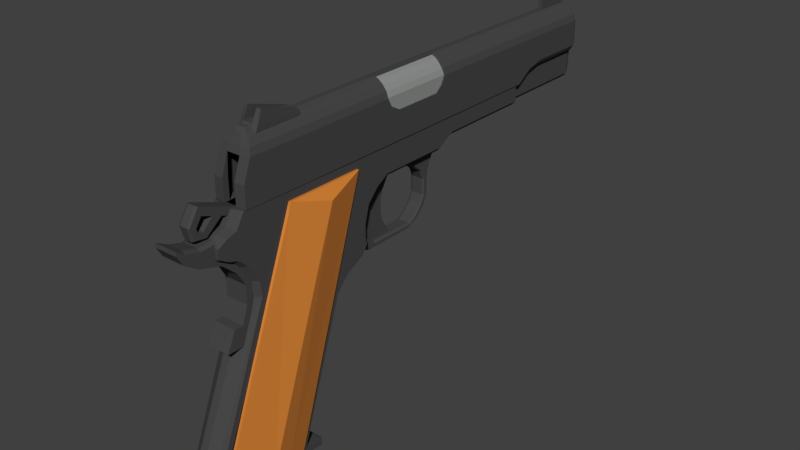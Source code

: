 # Source: 1911.blend  (saved by Blender 4.4.32; exported with 4.5.12 LTS)
import bpy
from mathutils import Matrix  # noqa: F401  (used for matrix-valued properties, if any)

bpy.ops.wm.read_factory_settings(use_empty=True)
scene = bpy.context.scene
scene.name = 'Scene'

# ---- collections
col_1 = bpy.data.collections.new('集合 1'); scene.collection.children.link(col_1)

# ---- materials (node trees are filled in below, after node groups)
mat_material = bpy.data.materials.new('Material')
mat_material.alpha_threshold = 0.0
mat_material.use_transparent_shadow = False
mat_material.diffuse_color = (0.06437, 0.06437, 0.06437, 1.0)
mat_material.roughness = 0.5
mat_material.specular_intensity = 0.6293
mat_material.metallic = 0.8017
mat_material.line_color = (0.0, 0.0, 0.0, 1.0)
mat_002 = bpy.data.materials.new('材质.002')
mat_material_001 = bpy.data.materials.new('Material.001')
mat_material_001.alpha_threshold = 0.0
mat_material_001.use_transparent_shadow = False
mat_material_001.diffuse_color = (0.06437, 0.06437, 0.06437, 1.0)
mat_material_001.roughness = 0.5
mat_material_001.specular_intensity = 0.6293
mat_material_001.metallic = 0.8017
mat_material_001.line_color = (0.0, 0.0, 0.0, 1.0)
mat_material_002 = bpy.data.materials.new('Material.002')
mat_material_002.alpha_threshold = 0.0
mat_material_002.use_transparent_shadow = False
mat_material_002.diffuse_color = (0.06437, 0.06437, 0.06437, 1.0)
mat_material_002.roughness = 0.5
mat_material_002.specular_intensity = 0.6293
mat_material_002.metallic = 0.8017
mat_material_002.line_color = (0.0, 0.0, 0.0, 1.0)
mat_003 = bpy.data.materials.new('材质.003')
mat_material_003 = bpy.data.materials.new('Material.003')
mat_material_003.alpha_threshold = 0.0
mat_material_003.use_transparent_shadow = False
mat_material_003.diffuse_color = (0.06437, 0.06437, 0.06437, 1.0)
mat_material_003.roughness = 0.5
mat_material_003.specular_intensity = 0.6293
mat_material_003.metallic = 0.8017
mat_material_003.line_color = (0.0, 0.0, 0.0, 1.0)
mat_004 = bpy.data.materials.new('材质.004')
mat_material_004 = bpy.data.materials.new('Material.004')
mat_material_004.alpha_threshold = 0.0
mat_material_004.use_transparent_shadow = False
mat_material_004.diffuse_color = (0.06437, 0.06437, 0.06437, 1.0)
mat_material_004.roughness = 0.5
mat_material_004.specular_intensity = 0.6293
mat_material_004.metallic = 0.8017
mat_material_004.line_color = (0.0, 0.0, 0.0, 1.0)
mat_005 = bpy.data.materials.new('材质.005')
mat_001 = bpy.data.materials.new('材质.001')
mat_x = bpy.data.materials.new('材质')

# ---- material node trees
mat_002.use_nodes = True; mat_002.node_tree.nodes.clear()
_N = mat_002.node_tree.nodes; _L = mat_002.node_tree.links
n0 = _N.new('ShaderNodeBsdfPrincipled'); n0.name = '原理化 BSDF'; n0.location = (10, 300)
n0.inputs[0].default_value = (0.801, 0.4511, 0.008313, 1.0)
n0.inputs[1].default_value = 1.0
n1 = _N.new('ShaderNodeOutputMaterial'); n1.name = '材质输出'; n1.location = (300, 300)
_L.new(n0.outputs[0], n1.inputs[0])
n1.is_active_output = True
mat_003.use_nodes = True; mat_003.node_tree.nodes.clear()
_N = mat_003.node_tree.nodes; _L = mat_003.node_tree.links
n0 = _N.new('ShaderNodeBsdfPrincipled'); n0.name = '原理化 BSDF'; n0.location = (10, 300)
n0.inputs[0].default_value = (0.801, 0.4511, 0.008313, 1.0)
n0.inputs[1].default_value = 1.0
n1 = _N.new('ShaderNodeOutputMaterial'); n1.name = '材质输出'; n1.location = (300, 300)
_L.new(n0.outputs[0], n1.inputs[0])
n1.is_active_output = True
mat_004.use_nodes = True; mat_004.node_tree.nodes.clear()
_N = mat_004.node_tree.nodes; _L = mat_004.node_tree.links
n0 = _N.new('ShaderNodeBsdfPrincipled'); n0.name = '原理化 BSDF'; n0.location = (10, 300)
n0.inputs[0].default_value = (0.801, 0.4511, 0.008313, 1.0)
n0.inputs[1].default_value = 1.0
n1 = _N.new('ShaderNodeOutputMaterial'); n1.name = '材质输出'; n1.location = (300, 300)
_L.new(n0.outputs[0], n1.inputs[0])
n1.is_active_output = True
mat_005.use_nodes = True; mat_005.node_tree.nodes.clear()
_N = mat_005.node_tree.nodes; _L = mat_005.node_tree.links
n0 = _N.new('ShaderNodeBsdfPrincipled'); n0.name = '原理化 BSDF'; n0.location = (10, 300)
n0.inputs[0].default_value = (0.801, 0.4511, 0.008313, 1.0)
n0.inputs[1].default_value = 1.0
n1 = _N.new('ShaderNodeOutputMaterial'); n1.name = '材质输出'; n1.location = (300, 300)
_L.new(n0.outputs[0], n1.inputs[0])
n1.is_active_output = True
mat_001.use_nodes = True; mat_001.node_tree.nodes.clear()
_N = mat_001.node_tree.nodes; _L = mat_001.node_tree.links
n0 = _N.new('ShaderNodeBsdfPrincipled'); n0.name = '原理化 BSDF'; n0.location = (10, 300)
n0.inputs[0].default_value = (0.6587, 0.6915, 0.6668, 1.0)
n0.inputs[1].default_value = 0.6923
n1 = _N.new('ShaderNodeOutputMaterial'); n1.name = '材质输出'; n1.location = (300, 300)
_L.new(n0.outputs[0], n1.inputs[0])
n1.is_active_output = True
mat_x.use_nodes = True; mat_x.node_tree.nodes.clear()
_N = mat_x.node_tree.nodes; _L = mat_x.node_tree.links
n0 = _N.new('ShaderNodeBsdfPrincipled'); n0.name = '原理化 BSDF'; n0.location = (10, 300)
n0.inputs[0].default_value = (0.8009, 0.2655, 0.03664, 1.0)
n0.inputs[1].default_value = 0.2198
n0.inputs[2].default_value = 0.5989
n1 = _N.new('ShaderNodeOutputMaterial'); n1.name = '材质输出'; n1.location = (300, 300)
_L.new(n0.outputs[0], n1.inputs[0])
n1.is_active_output = True

# ---- world
world_world = bpy.data.worlds.new('World'); scene.world = world_world
world_world.color = (0.05088, 0.05088, 0.05088)
world_world.use_sun_shadow = False
world_world.sun_shadow_jitter_overblur = 0.0
world_world.cycles.sampling_method = 'MANUAL'

# ---- meshes
me_cube_009 = bpy.data.meshes.new('Cube.009')
me_cube_009.from_pydata([(-0.27, -4.3, -2.755), (-0.27, -4.3, -2.655), (-0.27, -2.307, -3.04), (-0.27, -2.293, -2.941), (0.27, -4.3, -2.755), (0.27, -4.3, -2.655), (0.27, -2.307, -3.04), (0.27, -2.293, -2.941), (-0.2038, -2.247, -2.955), (-0.2038, -2.261, -3.054), (0.2038, -2.261, -3.054), (0.2038, -2.247, -2.955), (-0.2, -4.256, -2.694), (-0.2, -4.117, -2.294), (-0.2, -2.808, -2.894), (-0.2, -2.669, -2.494), (0.2, -4.256, -2.694), (0.2, -4.117, -2.294), (0.2, -2.808, -2.894), (0.2, -2.669, -2.494), (-0.2, -2.878, 1.041), (-0.2, -1.43, 1.042), (0.2, -2.878, 1.041), (0.2, -1.43, 1.042), (-0.1648, -2.838, 1.041), (-0.1648, -1.47, 1.042), (0.1648, -1.47, 1.042), (0.1648, -2.838, 1.041), (-0.1648, -3.006, 0.5801), (-0.1648, -1.638, 0.5805), (0.1648, -1.638, 0.5805), (0.1648, -3.006, 0.5801), (-0.2, -3.214, -2.838), (0.2, -3.214, -2.838), (-0.2, -1.836, 1.042), (0.2, -1.836, 1.042), (-0.1648, -1.854, 1.042), (0.1648, -1.854, 1.042), (-0.1648, -2.022, 0.5804), (0.1648, -2.022, 0.5804), (0.1298, -1.836, 1.142), (0.1298, -2.878, 1.141), (0.1069, -1.854, 1.132), (0.1069, -2.838, 1.131), (-0.1069, -2.838, 1.131), (-0.1298, -2.878, 1.141), (-0.1298, -1.836, 1.142), (-0.1069, -1.854, 1.132), (0.05182, -1.836, 1.193), (0.05215, -2.878, 1.193), (0.05182, -1.854, 1.173), (0.05215, -2.838, 1.173), (-0.05215, -2.838, 1.173), (-0.05215, -2.878, 1.193), (-0.05182, -1.836, 1.193), (-0.05182, -1.854, 1.173), (-5.898e-09, -2.79, 1.162), (-5.898e-09, -2.83, 1.162), (0.03882, -2.79, 1.156), (0.03882, -2.83, 1.156), (0.075, -2.79, 1.141), (0.075, -2.83, 1.141), (0.1061, -2.79, 1.118), (0.1061, -2.83, 1.118), (0.1299, -2.79, 1.087), (0.1299, -2.83, 1.087), (0.1449, -2.79, 1.05), (0.1449, -2.83, 1.05), (0.15, -2.79, 1.012), (0.15, -2.83, 1.012), (0.1449, -2.79, 0.9727), (0.1449, -2.83, 0.9727), (0.1299, -2.79, 0.9365), (0.1299, -2.83, 0.9365), (0.1061, -2.79, 0.9054), (0.1061, -2.83, 0.9054), (0.075, -2.79, 0.8816), (0.075, -2.83, 0.8816), (0.03882, -2.79, 0.8666), (0.03882, -2.83, 0.8666), (5.251e-08, -2.79, 0.8615), (5.251e-08, -2.83, 0.8615), (-0.03882, -2.79, 0.8666), (-0.03882, -2.83, 0.8666), (-0.075, -2.79, 0.8816), (-0.075, -2.83, 0.8816), (-0.1061, -2.79, 0.9054), (-0.1061, -2.83, 0.9054), (-0.1299, -2.79, 0.9365), (-0.1299, -2.83, 0.9365), (-0.1449, -2.79, 0.9727), (-0.1449, -2.83, 0.9727), (-0.15, -2.79, 1.012), (-0.15, -2.83, 1.012), (-0.1449, -2.79, 1.05), (-0.1449, -2.83, 1.05), (-0.1299, -2.79, 1.087), (-0.1299, -2.83, 1.087), (-0.1061, -2.79, 1.118), (-0.1061, -2.83, 1.118), (-0.075, -2.79, 1.141), (-0.075, -2.83, 1.141), (-0.03882, -2.79, 1.156), (-0.03882, -2.83, 1.156), (-6.544e-09, -2.79, 1.143), (0.03393, -2.79, 1.138), (0.06555, -2.79, 1.125), (0.0927, -2.79, 1.104), (0.1135, -2.79, 1.077), (0.1266, -2.79, 1.045), (0.1311, -2.79, 1.012), (0.1266, -2.79, 0.9776), (0.1135, -2.79, 0.946), (0.0927, -2.79, 0.9188), (0.06555, -2.79, 0.898), (0.03393, -2.79, 0.8849), (4.451e-08, -2.79, 0.8804), (-0.03393, -2.79, 0.8849), (-0.06555, -2.79, 0.898), (-0.0927, -2.79, 0.9188), (-0.1135, -2.79, 0.946), (-0.1266, -2.79, 0.9776), (-0.1311, -2.79, 1.012), (-0.1266, -2.79, 1.045), (-0.1135, -2.79, 1.077), (-0.0927, -2.79, 1.104), (-0.06555, -2.79, 1.125), (-0.03393, -2.79, 1.138), (-6.544e-09, -2.76, 1.143), (0.03393, -2.76, 1.138), (0.06555, -2.76, 1.125), (0.0927, -2.76, 1.104), (0.1135, -2.76, 1.077), (0.1266, -2.76, 1.045), (0.1311, -2.76, 1.012), (0.1266, -2.76, 0.9776), (0.1135, -2.76, 0.946), (0.0927, -2.76, 0.9188), (0.06555, -2.76, 0.898), (0.03393, -2.76, 0.8849), (4.451e-08, -2.76, 0.8804), (-0.03393, -2.76, 0.8849), (-0.06555, -2.76, 0.898), (-0.0927, -2.76, 0.9188), (-0.1135, -2.76, 0.946), (-0.1266, -2.76, 0.9776), (-0.1311, -2.76, 1.012), (-0.1266, -2.76, 1.045), (-0.1135, -2.76, 1.077), (-0.0927, -2.76, 1.104), (-0.06555, -2.76, 1.125), (-0.03393, -2.76, 1.138), (-5.014e-09, -2.76, 1.16), (0.03834, -2.76, 1.155), (0.07407, -2.76, 1.14), (0.1047, -2.76, 1.116), (0.1283, -2.76, 1.086), (0.1431, -2.76, 1.05), (0.1481, -2.76, 1.012), (0.1431, -2.76, 0.9732), (0.1283, -2.76, 0.9374), (0.1047, -2.76, 0.9068), (0.07407, -2.76, 0.8832), (0.03834, -2.76, 0.8684), (5.267e-08, -2.76, 0.8634), (-0.03834, -2.76, 0.8684), (-0.07407, -2.76, 0.8832), (-0.1047, -2.76, 0.9068), (-0.1283, -2.76, 0.9374), (-0.1431, -2.76, 0.9732), (-0.1481, -2.76, 1.012), (-0.1431, -2.76, 1.05), (-0.1283, -2.76, 1.086), (-0.1047, -2.76, 1.116), (-0.07407, -2.76, 1.14), (-0.03834, -2.76, 1.155), (-5.014e-09, -1.87, 1.16), (0.03834, -1.87, 1.155), (0.07407, -1.87, 1.14), (0.1047, -1.87, 1.116), (0.1283, -1.87, 1.086), (0.1431, -1.87, 1.05), (0.1481, -1.87, 1.012), (0.1431, -1.87, 0.9732), (0.1283, -1.87, 0.9374), (0.1047, -1.87, 0.9068), (0.07407, -1.87, 0.8832), (0.03834, -1.87, 0.8684), (5.267e-08, -1.87, 0.8634), (-0.03834, -1.87, 0.8684), (-0.07407, -1.87, 0.8832), (-0.1047, -1.87, 0.9068), (-0.1283, -1.87, 0.9374), (-0.1431, -1.87, 0.9732), (-0.1481, -1.87, 1.012), (-0.1431, -1.87, 1.05), (-0.1283, -1.87, 1.086), (-0.1047, -1.87, 1.116), (-0.07407, -1.87, 1.14), (-0.03834, -1.87, 1.155), (-6.249e-09, -1.84, 1.146), (0.03486, -1.84, 1.142), (0.06735, -1.84, 1.128), (0.09524, -1.84, 1.107), (0.1167, -1.84, 1.079), (0.1301, -1.84, 1.046), (0.1347, -1.84, 1.012), (0.1301, -1.84, 0.9766), (0.1167, -1.84, 0.9442), (0.09524, -1.84, 0.9163), (0.06735, -1.84, 0.8949), (0.03486, -1.84, 0.8814), (4.62e-08, -1.84, 0.8768), (-0.03486, -1.84, 0.8814), (-0.06735, -1.84, 0.8949), (-0.09524, -1.84, 0.9163), (-0.1167, -1.84, 0.9442), (-0.1301, -1.84, 0.9766), (-0.1347, -1.84, 1.012), (-0.1301, -1.84, 1.046), (-0.1167, -1.84, 1.079), (-0.09525, -1.84, 1.107), (-0.06735, -1.84, 1.128), (-0.03486, -1.84, 1.142), (-0.06735, -1.66, 0.8949), (-0.09524, -1.66, 0.9163), (-6.249e-09, -1.84, 1.146), (0.03486, -1.84, 1.142), (0.06735, -1.84, 1.128), (0.09524, -1.84, 1.107), (0.1167, -1.84, 1.079), (0.1301, -1.84, 1.046), (0.1347, -1.84, 1.012), (0.1301, -1.84, 0.9766), (0.1167, -1.84, 0.9442), (0.09524, -1.84, 0.9163), (0.06735, -1.84, 0.8949), (0.03486, -1.84, 0.8814), (4.62e-08, -1.84, 0.8768), (-0.03486, -1.84, 0.8814), (-0.06735, -1.84, 0.8949), (-0.09524, -1.84, 0.9163), (-0.1167, -1.84, 0.9442), (-0.1301, -1.84, 0.9766), (-0.1347, -1.84, 1.012), (-0.1301, -1.84, 1.046), (-0.1167, -1.84, 1.079), (-0.09525, -1.84, 1.107), (-0.06735, -1.84, 1.128), (-0.03486, -1.84, 1.142), (-6.249e-09, -1.66, 1.146), (0.03486, -1.66, 1.142), (0.06735, -1.66, 1.128), (0.09524, -1.66, 1.107), (0.1167, -1.66, 1.079), (0.1301, -1.66, 1.046), (0.1347, -1.66, 1.012), (0.1301, -1.66, 0.9766), (0.1167, -1.66, 0.9442), (0.09524, -1.66, 0.9163), (0.06735, -1.66, 0.8949), (0.03486, -1.66, 0.8814), (4.62e-08, -1.66, 0.8768), (-0.03486, -1.66, 0.8814), (-0.06735, -1.66, 0.8949), (-0.09524, -1.66, 0.9163), (-0.1167, -1.66, 0.9442), (-0.1301, -1.66, 0.9766), (-0.1347, -1.66, 1.012), (-0.1301, -1.66, 1.046), (-0.1167, -1.66, 1.079), (-0.09525, -1.66, 1.107), (-0.06735, -1.66, 1.128), (-0.03486, -1.66, 1.142), (-7.756e-09, -1.63, 1.13), (0.03077, -1.63, 1.126), (0.05945, -1.63, 1.114), (0.08407, -1.63, 1.096), (0.103, -1.63, 1.071), (0.1148, -1.63, 1.042), (0.1189, -1.63, 1.012), (0.1148, -1.63, 0.9807), (0.103, -1.63, 0.9521), (0.08407, -1.63, 0.9274), (0.05945, -1.63, 0.9085), (0.03077, -1.63, 0.8967), (3.854e-08, -1.63, 0.8926), (-0.03077, -1.63, 0.8967), (-0.05945, -1.63, 0.9085), (-0.08407, -1.63, 0.9274), (-0.103, -1.63, 0.9521), (-0.1148, -1.63, 0.9807), (-0.1189, -1.63, 1.012), (-0.1148, -1.63, 1.042), (-0.103, -1.63, 1.071), (-0.08407, -1.63, 1.096), (-0.05945, -1.63, 1.114), (-0.03077, -1.63, 1.126), (-9.271e-09, -1.6, 1.106), (0.02445, -1.6, 1.103), (0.04724, -1.6, 1.093), (0.0668, -1.6, 1.078), (0.08182, -1.6, 1.059), (0.09126, -1.6, 1.036), (0.09448, -1.6, 1.012), (0.09126, -1.6, 0.987), (0.08182, -1.6, 0.9643), (0.0668, -1.6, 0.9447), (0.04724, -1.6, 0.9297), (0.02445, -1.6, 0.9202), (2.752e-08, -1.6, 0.917), (-0.02445, -1.6, 0.9202), (-0.04724, -1.6, 0.9297), (-0.0668, -1.6, 0.9447), (-0.08182, -1.6, 0.9643), (-0.09126, -1.6, 0.987), (-0.09448, -1.6, 1.012), (-0.09126, -1.6, 1.036), (-0.08182, -1.6, 1.059), (-0.0668, -1.6, 1.078), (-0.04724, -1.6, 1.093), (-0.02445, -1.6, 1.103), (-1.14e-08, -1.56, 1.057), (0.01168, -1.56, 1.055), (0.02256, -1.56, 1.051), (0.03191, -1.56, 1.043), (0.03908, -1.56, 1.034), (0.04359, -1.56, 1.023), (0.04513, -1.56, 1.012), (0.04359, -1.56, 0.9998), (0.03908, -1.56, 0.9889), (0.03191, -1.56, 0.9796), (0.02256, -1.56, 0.9724), (0.01168, -1.56, 0.9679), (6.173e-09, -1.56, 0.9664), (-0.01168, -1.56, 0.9679), (-0.02256, -1.56, 0.9724), (-0.03191, -1.56, 0.9796), (-0.03908, -1.56, 0.9889), (-0.04359, -1.56, 0.9998), (-0.04513, -1.56, 1.012), (-0.04359, -1.56, 1.023), (-0.03908, -1.56, 1.034), (-0.03191, -1.56, 1.043), (-0.02256, -1.56, 1.051), (-0.01168, -1.56, 1.055)], [], [(0, 1, 3, 2), (6, 7, 5, 4), (4, 5, 1, 0), (2, 6, 4, 0), (7, 3, 1, 5), (3, 7, 11, 8), (17, 16, 33, 18, 19, 23, 35, 22), (9, 8, 11, 10), (2, 3, 8, 9), (7, 6, 10, 11), (6, 2, 9, 10), (15, 14, 32, 12, 13, 20, 34, 21), (16, 17, 22, 20, 13, 12), (20, 22, 27, 24), (14, 15, 21, 23, 19, 18), (37, 26, 30, 39), (23, 21, 25, 26), (35, 23, 26, 37), (27, 22, 41, 43), (39, 38, 28, 31), (36, 24, 28, 38), (24, 27, 31, 28), (26, 25, 29, 30), (25, 36, 38, 29), (30, 29, 38, 39), (21, 34, 36, 25), (36, 34, 46, 47), (27, 37, 39, 31), (44, 47, 55, 52), (40, 42, 50, 48), (37, 27, 43, 42), (24, 36, 47, 44), (34, 20, 45, 46), (35, 37, 42, 40), (22, 35, 40, 41), (20, 24, 44, 45), (54, 53, 52, 55), (49, 48, 50, 51), (45, 44, 52, 53), (42, 43, 51, 50), (47, 46, 54, 55), (46, 45, 53, 54), (43, 41, 49, 51), (41, 40, 48, 49), (56, 57, 59, 58), (58, 59, 61, 60), (60, 61, 63, 62), (62, 63, 65, 64), (64, 65, 67, 66), (66, 67, 69, 68), (68, 69, 71, 70), (70, 71, 73, 72), (72, 73, 75, 74), (74, 75, 77, 76), (76, 77, 79, 78), (78, 79, 81, 80), (80, 81, 83, 82), (82, 83, 85, 84), (84, 85, 87, 86), (86, 87, 89, 88), (88, 89, 91, 90), (90, 91, 93, 92), (92, 93, 95, 94), (94, 95, 97, 96), (96, 97, 99, 98), (98, 99, 101, 100), (59, 57, 103, 101, 99, 97, 95, 93, 91, 89, 87, 85, 83, 81, 79, 77, 75, 73, 71, 69, 67, 65, 63, 61), (100, 101, 103, 102), (102, 103, 57, 56), (62, 64, 108, 107), (116, 117, 141, 140), (72, 74, 113, 112), (82, 84, 118, 117), (92, 94, 123, 122), (102, 56, 104, 127), (58, 60, 106, 105), (68, 70, 111, 110), (78, 80, 116, 115), (88, 90, 121, 120), (98, 100, 126, 125), (64, 66, 109, 108), (74, 76, 114, 113), (84, 86, 119, 118), (94, 96, 124, 123), (60, 62, 107, 106), (70, 72, 112, 111), (56, 58, 105, 104), (80, 82, 117, 116), (90, 92, 122, 121), (100, 102, 127, 126), (66, 68, 110, 109), (76, 78, 115, 114), (86, 88, 120, 119), (96, 98, 125, 124), (129, 130, 154, 153), (109, 110, 134, 133), (124, 125, 149, 148), (117, 118, 142, 141), (110, 111, 135, 134), (125, 126, 150, 149), (118, 119, 143, 142), (111, 112, 136, 135), (126, 127, 151, 150), (104, 105, 129, 128), (119, 120, 144, 143), (112, 113, 137, 136), (127, 104, 128, 151), (105, 106, 130, 129), (120, 121, 145, 144), (113, 114, 138, 137), (106, 107, 131, 130), (121, 122, 146, 145), (114, 115, 139, 138), (107, 108, 132, 131), (122, 123, 147, 146), (115, 116, 140, 139), (108, 109, 133, 132), (123, 124, 148, 147), (157, 158, 182, 181), (144, 145, 169, 168), (137, 138, 162, 161), (130, 131, 155, 154), (145, 146, 170, 169), (138, 139, 163, 162), (131, 132, 156, 155), (146, 147, 171, 170), (139, 140, 164, 163), (132, 133, 157, 156), (147, 148, 172, 171), (140, 141, 165, 164), (133, 134, 158, 157), (148, 149, 173, 172), (141, 142, 166, 165), (134, 135, 159, 158), (149, 150, 174, 173), (142, 143, 167, 166), (135, 136, 160, 159), (150, 151, 175, 174), (128, 129, 153, 152), (143, 144, 168, 167), (136, 137, 161, 160), (151, 128, 152, 175), (192, 193, 217, 216), (172, 173, 197, 196), (165, 166, 190, 189), (158, 159, 183, 182), (173, 174, 198, 197), (166, 167, 191, 190), (159, 160, 184, 183), (174, 175, 199, 198), (152, 153, 177, 176), (167, 168, 192, 191), (160, 161, 185, 184), (175, 152, 176, 199), (153, 154, 178, 177), (168, 169, 193, 192), (161, 162, 186, 185), (154, 155, 179, 178), (169, 170, 194, 193), (162, 163, 187, 186), (155, 156, 180, 179), (170, 171, 195, 194), (163, 164, 188, 187), (156, 157, 181, 180), (171, 172, 196, 195), (164, 165, 189, 188), (185, 186, 210, 209), (178, 179, 203, 202), (193, 194, 218, 217), (186, 187, 211, 210), (179, 180, 204, 203), (194, 195, 219, 218), (187, 188, 212, 211), (180, 181, 205, 204), (195, 196, 220, 219), (188, 189, 213, 212), (181, 182, 206, 205), (196, 197, 221, 220), (189, 190, 214, 213), (182, 183, 207, 206), (197, 198, 222, 221), (190, 191, 215, 214), (183, 184, 208, 207), (198, 199, 223, 222), (176, 177, 201, 200), (191, 192, 216, 215), (184, 185, 209, 208), (199, 176, 200, 223), (177, 178, 202, 201), (214, 215, 225, 224), (231, 232, 256, 255), (259, 260, 284, 283), (246, 247, 271, 270), (239, 240, 264, 263), (232, 233, 257, 256), (247, 248, 272, 271), (233, 234, 258, 257), (248, 249, 273, 272), (226, 227, 251, 250), (241, 242, 266, 265), (234, 235, 259, 258), (249, 226, 250, 273), (227, 228, 252, 251), (242, 243, 267, 266), (235, 236, 260, 259), (228, 229, 253, 252), (243, 244, 268, 267), (236, 237, 261, 260), (229, 230, 254, 253), (244, 245, 269, 268), (237, 238, 262, 261), (230, 231, 255, 254), (245, 246, 270, 269), (238, 239, 263, 262), (294, 295, 319, 318), (252, 253, 277, 276), (267, 268, 292, 291), (260, 261, 285, 284), (253, 254, 278, 277), (268, 269, 293, 292), (261, 262, 286, 285), (254, 255, 279, 278), (269, 270, 294, 293), (262, 263, 287, 286), (255, 256, 280, 279), (270, 271, 295, 294), (263, 264, 288, 287), (256, 257, 281, 280), (271, 272, 296, 295), (264, 265, 289, 288), (257, 258, 282, 281), (272, 273, 297, 296), (250, 251, 275, 274), (265, 266, 290, 289), (258, 259, 283, 282), (273, 250, 274, 297), (251, 252, 276, 275), (266, 267, 291, 290), (307, 308, 332, 331), (287, 288, 312, 311), (280, 281, 305, 304), (295, 296, 320, 319), (288, 289, 313, 312), (281, 282, 306, 305), (296, 297, 321, 320), (274, 275, 299, 298), (289, 290, 314, 313), (282, 283, 307, 306), (297, 274, 298, 321), (275, 276, 300, 299), (290, 291, 315, 314), (283, 284, 308, 307), (276, 277, 301, 300), (291, 292, 316, 315), (284, 285, 309, 308), (277, 278, 302, 301), (292, 293, 317, 316), (285, 286, 310, 309), (278, 279, 303, 302), (293, 294, 318, 317), (286, 287, 311, 310), (279, 280, 304, 303), (322, 323, 324, 325, 326, 327, 328, 329, 330, 331, 332, 333, 334, 335, 336, 337, 338, 339, 340, 341, 342, 343, 344, 345), (300, 301, 325, 324), (315, 316, 340, 339), (308, 309, 333, 332), (301, 302, 326, 325), (316, 317, 341, 340), (309, 310, 334, 333), (302, 303, 327, 326), (317, 318, 342, 341), (310, 311, 335, 334), (303, 304, 328, 327), (318, 319, 343, 342), (311, 312, 336, 335), (304, 305, 329, 328), (319, 320, 344, 343), (312, 313, 337, 336), (305, 306, 330, 329), (320, 321, 345, 344), (298, 299, 323, 322), (313, 314, 338, 337), (306, 307, 331, 330), (321, 298, 322, 345), (299, 300, 324, 323), (314, 315, 339, 338)])
me_cube_009.polygons.foreach_set('material_index', [0, 0, 0, 0, 0, 0, 0, 0, 0, 0, 0, 0, 0, 0, 0, 0, 0, 0, 1, 1, 1, 1, 0, 1, 0, 0, 1, 1, 1, 1, 1, 1, 0, 1, 0, 1, 1, 1, 1, 1, 1, 0, 1, 0, 1, 1, 1, 1, 1, 1, 1, 1, 1, 1, 1, 1, 1, 1, 1, 1, 1, 1, 1, 1, 1, 1, 1, 1, 1, 1, 1, 1, 1, 1, 1, 1, 1, 1, 1, 1, 1, 1, 1, 1, 1, 1, 1, 1, 1, 1, 1, 1, 1, 1, 1, 1, 1, 1, 1, 1, 1, 1, 1, 1, 1, 1, 1, 1, 1, 1, 1, 1, 1, 1, 1, 1, 1, 1, 1, 1, 1, 1, 1, 1, 1, 1, 1, 1, 1, 1, 1, 1, 1, 1, 1, 1, 1, 1, 1, 1, 1, 1, 1, 1, 1, 1, 1, 1, 1, 1, 1, 1, 1, 1, 1, 1, 1, 1, 1, 1, 1, 1, 1, 1, 1, 1, 1, 1, 1, 1, 1, 1, 1, 1, 1, 1, 1, 1, 1, 1, 1, 1, 1, 1, 1, 1, 1, 1, 1, 1, 1, 1, 1, 1, 1, 1, 1, 1, 1, 1, 1, 1, 1, 1, 1, 1, 1, 1, 1, 1, 1, 1, 1, 1, 1, 1, 1, 1, 1, 1, 1, 1, 1, 1, 1, 1, 1, 1, 1, 1, 1, 1, 1, 1, 1, 1, 1, 1, 1, 1, 1, 1, 1, 1, 1, 1, 1, 1, 1, 1, 1, 1, 1, 1, 1, 1, 1, 1, 1, 1, 1, 1, 1, 1, 1, 1, 1, 1, 1, 1, 1, 1, 1, 1, 1, 1, 1, 1, 1, 1, 1, 1, 1, 1, 1, 1])
me_cube_009.materials.append(mat_material)
me_cube_009.materials.append(mat_002)
me_cube_009.use_remesh_preserve_volume = False
me_cube_009.use_remesh_preserve_attributes = False
me_cube_009.use_mirror_vertex_groups = False
me_cube_009.update()
me_cylinder_003 = bpy.data.meshes.new('Cylinder.003')
me_cylinder_003.from_pydata([(-5.898e-09, -2.79, 1.162), (-5.898e-09, -2.83, 1.162), (0.03882, -2.79, 1.156), (0.03882, -2.83, 1.156), (0.075, -2.79, 1.141), (0.075, -2.83, 1.141), (0.1061, -2.79, 1.118), (0.1061, -2.83, 1.118), (0.1299, -2.79, 1.087), (0.1299, -2.83, 1.087), (0.1449, -2.79, 1.05), (0.1449, -2.83, 1.05), (0.15, -2.79, 1.012), (0.15, -2.83, 1.012), (0.1449, -2.79, 0.9727), (0.1449, -2.83, 0.9727), (0.1299, -2.79, 0.9365), (0.1299, -2.83, 0.9365), (0.1061, -2.79, 0.9054), (0.1061, -2.83, 0.9054), (0.075, -2.79, 0.8816), (0.075, -2.83, 0.8816), (0.03882, -2.79, 0.8666), (0.03882, -2.83, 0.8666), (5.251e-08, -2.79, 0.8615), (5.251e-08, -2.83, 0.8615), (-0.03882, -2.79, 0.8666), (-0.03882, -2.83, 0.8666), (-0.075, -2.79, 0.8816), (-0.075, -2.83, 0.8816), (-0.1061, -2.79, 0.9054), (-0.1061, -2.83, 0.9054), (-0.1299, -2.79, 0.9365), (-0.1299, -2.83, 0.9365), (-0.1449, -2.79, 0.9727), (-0.1449, -2.83, 0.9727), (-0.15, -2.79, 1.012), (-0.15, -2.83, 1.012), (-0.1449, -2.79, 1.05), (-0.1449, -2.83, 1.05), (-0.1299, -2.79, 1.087), (-0.1299, -2.83, 1.087), (-0.1061, -2.79, 1.118), (-0.1061, -2.83, 1.118), (-0.075, -2.79, 1.141), (-0.075, -2.83, 1.141), (-0.03882, -2.79, 1.156), (-0.03882, -2.83, 1.156), (-6.544e-09, -2.79, 1.143), (0.03393, -2.79, 1.138), (0.06555, -2.79, 1.125), (0.0927, -2.79, 1.104), (0.1135, -2.79, 1.077), (0.1266, -2.79, 1.045), (0.1311, -2.79, 1.012), (0.1266, -2.79, 0.9776), (0.1135, -2.79, 0.946), (0.0927, -2.79, 0.9188), (0.06555, -2.79, 0.898), (0.03393, -2.79, 0.8849), (4.451e-08, -2.79, 0.8804), (-0.03393, -2.79, 0.8849), (-0.06555, -2.79, 0.898), (-0.0927, -2.79, 0.9188), (-0.1135, -2.79, 0.946), (-0.1266, -2.79, 0.9776), (-0.1311, -2.79, 1.012), (-0.1266, -2.79, 1.045), (-0.1135, -2.79, 1.077), (-0.0927, -2.79, 1.104), (-0.06555, -2.79, 1.125), (-0.03393, -2.79, 1.138), (-6.544e-09, -2.76, 1.143), (0.03393, -2.76, 1.138), (0.06555, -2.76, 1.125), (0.0927, -2.76, 1.104), (0.1135, -2.76, 1.077), (0.1266, -2.76, 1.045), (0.1311, -2.76, 1.012), (0.1266, -2.76, 0.9776), (0.1135, -2.76, 0.946), (0.0927, -2.76, 0.9188), (0.06555, -2.76, 0.898), (0.03393, -2.76, 0.8849), (4.451e-08, -2.76, 0.8804), (-0.03393, -2.76, 0.8849), (-0.06555, -2.76, 0.898), (-0.0927, -2.76, 0.9188), (-0.1135, -2.76, 0.946), (-0.1266, -2.76, 0.9776), (-0.1311, -2.76, 1.012), (-0.1266, -2.76, 1.045), (-0.1135, -2.76, 1.077), (-0.0927, -2.76, 1.104), (-0.06555, -2.76, 1.125), (-0.03393, -2.76, 1.138), (-5.014e-09, -2.76, 1.16), (0.03834, -2.76, 1.155), (0.07407, -2.76, 1.14), (0.1047, -2.76, 1.116), (0.1283, -2.76, 1.086), (0.1431, -2.76, 1.05), (0.1481, -2.76, 1.012), (0.1431, -2.76, 0.9732), (0.1283, -2.76, 0.9374), (0.1047, -2.76, 0.9068), (0.07407, -2.76, 0.8832), (0.03834, -2.76, 0.8684), (5.267e-08, -2.76, 0.8634), (-0.03834, -2.76, 0.8684), (-0.07407, -2.76, 0.8832), (-0.1047, -2.76, 0.9068), (-0.1283, -2.76, 0.9374), (-0.1431, -2.76, 0.9732), (-0.1481, -2.76, 1.012), (-0.1431, -2.76, 1.05), (-0.1283, -2.76, 1.086), (-0.1047, -2.76, 1.116), (-0.07407, -2.76, 1.14), (-0.03834, -2.76, 1.155), (-5.014e-09, -1.87, 1.16), (0.03834, -1.87, 1.155), (0.07407, -1.87, 1.14), (0.1047, -1.87, 1.116), (0.1283, -1.87, 1.086), (0.1431, -1.87, 1.05), (0.1481, -1.87, 1.012), (0.1431, -1.87, 0.9732), (0.1283, -1.87, 0.9374), (0.1047, -1.87, 0.9068), (0.07407, -1.87, 0.8832), (0.03834, -1.87, 0.8684), (5.267e-08, -1.87, 0.8634), (-0.03834, -1.87, 0.8684), (-0.07407, -1.87, 0.8832), (-0.1047, -1.87, 0.9068), (-0.1283, -1.87, 0.9374), (-0.1431, -1.87, 0.9732), (-0.1481, -1.87, 1.012), (-0.1431, -1.87, 1.05), (-0.1283, -1.87, 1.086), (-0.1047, -1.87, 1.116), (-0.07407, -1.87, 1.14), (-0.03834, -1.87, 1.155), (-0.09525, -1.84, 1.107), (-0.06735, -1.84, 1.128)], [], [(0, 1, 3, 2), (2, 3, 5, 4), (4, 5, 7, 6), (6, 7, 9, 8), (8, 9, 11, 10), (10, 11, 13, 12), (12, 13, 15, 14), (14, 15, 17, 16), (16, 17, 19, 18), (18, 19, 21, 20), (20, 21, 23, 22), (22, 23, 25, 24), (24, 25, 27, 26), (26, 27, 29, 28), (28, 29, 31, 30), (30, 31, 33, 32), (32, 33, 35, 34), (34, 35, 37, 36), (36, 37, 39, 38), (38, 39, 41, 40), (40, 41, 43, 42), (42, 43, 45, 44), (3, 1, 47, 45, 43, 41, 39, 37, 35, 33, 31, 29, 27, 25, 23, 21, 19, 17, 15, 13, 11, 9, 7, 5), (44, 45, 47, 46), (46, 47, 1, 0), (6, 8, 52, 51), (60, 61, 85, 84), (16, 18, 57, 56), (26, 28, 62, 61), (36, 38, 67, 66), (46, 0, 48, 71), (2, 4, 50, 49), (12, 14, 55, 54), (22, 24, 60, 59), (32, 34, 65, 64), (42, 44, 70, 69), (8, 10, 53, 52), (18, 20, 58, 57), (28, 30, 63, 62), (38, 40, 68, 67), (4, 6, 51, 50), (14, 16, 56, 55), (0, 2, 49, 48), (24, 26, 61, 60), (34, 36, 66, 65), (44, 46, 71, 70), (10, 12, 54, 53), (20, 22, 59, 58), (30, 32, 64, 63), (40, 42, 69, 68), (73, 74, 98, 97), (53, 54, 78, 77), (68, 69, 93, 92), (61, 62, 86, 85), (54, 55, 79, 78), (69, 70, 94, 93), (62, 63, 87, 86), (55, 56, 80, 79), (70, 71, 95, 94), (48, 49, 73, 72), (63, 64, 88, 87), (56, 57, 81, 80), (71, 48, 72, 95), (49, 50, 74, 73), (64, 65, 89, 88), (57, 58, 82, 81), (50, 51, 75, 74), (65, 66, 90, 89), (58, 59, 83, 82), (51, 52, 76, 75), (66, 67, 91, 90), (59, 60, 84, 83), (52, 53, 77, 76), (67, 68, 92, 91), (101, 102, 126, 125), (88, 89, 113, 112), (81, 82, 106, 105), (74, 75, 99, 98), (89, 90, 114, 113), (82, 83, 107, 106), (75, 76, 100, 99), (90, 91, 115, 114), (83, 84, 108, 107), (76, 77, 101, 100), (91, 92, 116, 115), (84, 85, 109, 108), (77, 78, 102, 101), (92, 93, 117, 116), (85, 86, 110, 109), (78, 79, 103, 102), (93, 94, 118, 117), (86, 87, 111, 110), (79, 80, 104, 103), (94, 95, 119, 118), (72, 73, 97, 96), (87, 88, 112, 111), (80, 81, 105, 104), (95, 72, 96, 119), (116, 117, 141, 140), (109, 110, 134, 133), (102, 103, 127, 126), (117, 118, 142, 141), (110, 111, 135, 134), (103, 104, 128, 127), (118, 119, 143, 142), (96, 97, 121, 120), (111, 112, 136, 135), (104, 105, 129, 128), (119, 96, 120, 143), (97, 98, 122, 121), (112, 113, 137, 136), (105, 106, 130, 129), (98, 99, 123, 122), (113, 114, 138, 137), (106, 107, 131, 130), (99, 100, 124, 123), (114, 115, 139, 138), (107, 108, 132, 131), (100, 101, 125, 124), (115, 116, 140, 139), (108, 109, 133, 132), (141, 142, 145, 144)])
me_cylinder_003.materials.append(mat_002)
me_cylinder_003.use_remesh_preserve_volume = False
me_cylinder_003.use_remesh_preserve_attributes = False
me_cylinder_003.use_mirror_vertex_groups = False
me_cylinder_003.update()
me_cube_010 = bpy.data.meshes.new('Cube.010')
me_cube_010.from_pydata([(-0.27, -4.3, -2.755), (-0.27, -4.3, -2.655), (-0.27, -2.307, -3.04), (-0.27, -2.293, -2.941), (0.27, -4.3, -2.755), (0.27, -4.3, -2.655), (0.27, -2.307, -3.04), (0.27, -2.293, -2.941), (-0.2038, -2.247, -2.955), (-0.2038, -2.261, -3.054), (0.2038, -2.261, -3.054), (0.2038, -2.247, -2.955), (-0.2, -4.256, -2.694), (-0.2, -4.117, -2.294), (-0.2, -2.808, -2.894), (-0.2, -2.669, -2.494), (0.2, -4.256, -2.694), (0.2, -4.117, -2.294), (0.2, -2.808, -2.894), (0.2, -2.669, -2.494), (-0.2, -2.878, 1.041), (-0.2, -1.43, 1.042), (0.2, -2.878, 1.041), (0.2, -1.43, 1.042), (-0.1648, -2.838, 1.041), (-0.1648, -1.47, 1.042), (0.1648, -1.47, 1.042), (0.1648, -2.838, 1.041), (-0.1648, -3.006, 0.5801), (-0.1648, -1.638, 0.5805), (0.1648, -1.638, 0.5805), (0.1648, -3.006, 0.5801), (-0.2, -3.214, -2.838), (0.2, -3.214, -2.838), (-0.2, -1.836, 1.042), (0.2, -1.836, 1.042), (-0.1648, -1.854, 1.042), (0.1648, -1.854, 1.042), (-0.1648, -2.022, 0.5804), (0.1648, -2.022, 0.5804), (0.1298, -1.836, 1.142), (0.1298, -2.878, 1.141), (0.1069, -1.854, 1.132), (0.1069, -2.838, 1.131), (-0.1069, -2.838, 1.131), (-0.1298, -2.878, 1.141), (-0.1298, -1.836, 1.142), (-0.1069, -1.854, 1.132), (0.05182, -1.836, 1.193), (0.05215, -2.878, 1.193), (0.05182, -1.854, 1.173), (0.05215, -2.838, 1.173), (-0.05215, -2.838, 1.173), (-0.05215, -2.878, 1.193), (-0.05182, -1.836, 1.193), (-0.05182, -1.854, 1.173)], [], [(0, 1, 3, 2), (6, 7, 5, 4), (4, 5, 1, 0), (2, 6, 4, 0), (7, 3, 1, 5), (3, 7, 11, 8), (17, 16, 33, 18, 19, 23, 35, 22), (9, 8, 11, 10), (2, 3, 8, 9), (7, 6, 10, 11), (6, 2, 9, 10), (15, 14, 32, 12, 13, 20, 34, 21), (16, 17, 22, 20, 13, 12), (20, 22, 27, 24), (14, 15, 21, 23, 19, 18), (37, 26, 30, 39), (23, 21, 25, 26), (35, 23, 26, 37), (27, 22, 41, 43), (39, 38, 28, 31), (36, 24, 28, 38), (24, 27, 31, 28), (26, 25, 29, 30), (25, 36, 38, 29), (30, 29, 38, 39), (21, 34, 36, 25), (36, 34, 46, 47), (27, 37, 39, 31), (44, 47, 55, 52), (40, 42, 50, 48), (37, 27, 43, 42), (24, 36, 47, 44), (34, 20, 45, 46), (35, 37, 42, 40), (22, 35, 40, 41), (20, 24, 44, 45), (54, 53, 52, 55), (49, 48, 50, 51), (45, 44, 52, 53), (42, 43, 51, 50), (47, 46, 54, 55), (46, 45, 53, 54), (43, 41, 49, 51), (41, 40, 48, 49)])
me_cube_010.materials.append(mat_material_001)
me_cube_010.use_remesh_preserve_volume = False
me_cube_010.use_remesh_preserve_attributes = False
me_cube_010.use_mirror_vertex_groups = False
me_cube_010.update()
me_cube_007 = bpy.data.meshes.new('Cube.007')
me_cube_007.from_pydata([(-6.249e-09, -1.84, 1.146), (0.03486, -1.84, 1.142), (0.06735, -1.84, 1.128), (0.09524, -1.84, 1.107), (0.1167, -1.84, 1.079), (0.1301, -1.84, 1.046), (0.1347, -1.84, 1.012), (0.1301, -1.84, 0.9766), (0.1167, -1.84, 0.9442), (0.09524, -1.84, 0.9163), (0.06735, -1.84, 0.8949), (0.03486, -1.84, 0.8814), (4.62e-08, -1.84, 0.8768), (-0.03486, -1.84, 0.8814), (-0.06735, -1.84, 0.8949), (-0.09524, -1.84, 0.9163), (-0.1167, -1.84, 0.9442), (-0.1301, -1.84, 0.9766), (-0.1347, -1.84, 1.012), (-0.1301, -1.84, 1.046), (-0.1167, -1.84, 1.079), (-0.09525, -1.84, 1.107), (-0.06735, -1.84, 1.128), (-0.03486, -1.84, 1.142), (-6.249e-09, -1.66, 1.146), (0.03486, -1.66, 1.142), (0.06735, -1.66, 1.128), (0.09524, -1.66, 1.107), (0.1167, -1.66, 1.079), (0.1301, -1.66, 1.046), (0.1347, -1.66, 1.012), (0.1301, -1.66, 0.9766), (0.1167, -1.66, 0.9442), (0.09524, -1.66, 0.9163), (0.06735, -1.66, 0.8949), (0.03486, -1.66, 0.8814), (4.62e-08, -1.66, 0.8768), (-0.03486, -1.66, 0.8814), (-0.06735, -1.66, 0.8949), (-0.09524, -1.66, 0.9163), (-0.1167, -1.66, 0.9442), (-0.1301, -1.66, 0.9766), (-0.1347, -1.66, 1.012), (-0.1301, -1.66, 1.046), (-0.1167, -1.66, 1.079), (-0.09525, -1.66, 1.107), (-0.06735, -1.66, 1.128), (-0.03486, -1.66, 1.142), (-7.756e-09, -1.63, 1.13), (0.03077, -1.63, 1.126), (0.05945, -1.63, 1.114), (0.08407, -1.63, 1.096), (0.103, -1.63, 1.071), (0.1148, -1.63, 1.042), (0.1189, -1.63, 1.012), (0.1148, -1.63, 0.9807), (0.103, -1.63, 0.9521), (0.08407, -1.63, 0.9274), (0.05945, -1.63, 0.9085), (0.03077, -1.63, 0.8967), (3.854e-08, -1.63, 0.8926), (-0.03077, -1.63, 0.8967), (-0.05945, -1.63, 0.9085), (-0.08407, -1.63, 0.9274), (-0.103, -1.63, 0.9521), (-0.1148, -1.63, 0.9807), (-0.1189, -1.63, 1.012), (-0.1148, -1.63, 1.042), (-0.103, -1.63, 1.071), (-0.08407, -1.63, 1.096), (-0.05945, -1.63, 1.114), (-0.03077, -1.63, 1.126), (-9.271e-09, -1.6, 1.106), (0.02445, -1.6, 1.103), (0.04724, -1.6, 1.093), (0.0668, -1.6, 1.078), (0.08182, -1.6, 1.059), (0.09126, -1.6, 1.036), (0.09448, -1.6, 1.012), (0.09126, -1.6, 0.987), (0.08182, -1.6, 0.9643), (0.0668, -1.6, 0.9447), (0.04724, -1.6, 0.9297), (0.02445, -1.6, 0.9202), (2.752e-08, -1.6, 0.917), (-0.02445, -1.6, 0.9202), (-0.04724, -1.6, 0.9297), (-0.0668, -1.6, 0.9447), (-0.08182, -1.6, 0.9643), (-0.09126, -1.6, 0.987), (-0.09448, -1.6, 1.012), (-0.09126, -1.6, 1.036), (-0.08182, -1.6, 1.059), (-0.0668, -1.6, 1.078), (-0.04724, -1.6, 1.093), (-0.02445, -1.6, 1.103), (-1.14e-08, -1.56, 1.057), (0.01168, -1.56, 1.055), (0.02256, -1.56, 1.051), (0.03191, -1.56, 1.043), (0.03908, -1.56, 1.034), (0.04359, -1.56, 1.023), (0.04513, -1.56, 1.012), (0.04359, -1.56, 0.9998), (0.03908, -1.56, 0.9889), (0.03191, -1.56, 0.9796), (0.02256, -1.56, 0.9724), (0.01168, -1.56, 0.9679), (6.173e-09, -1.56, 0.9664), (-0.01168, -1.56, 0.9679), (-0.02256, -1.56, 0.9724), (-0.03191, -1.56, 0.9796), (-0.03908, -1.56, 0.9889), (-0.04359, -1.56, 0.9998), (-0.04513, -1.56, 1.012), (-0.04359, -1.56, 1.023), (-0.03908, -1.56, 1.034), (-0.03191, -1.56, 1.043), (-0.02256, -1.56, 1.051), (-0.01168, -1.56, 1.055)], [], [(5, 6, 30, 29), (33, 34, 58, 57), (20, 21, 45, 44), (13, 14, 38, 37), (6, 7, 31, 30), (21, 22, 46, 45), (7, 8, 32, 31), (22, 23, 47, 46), (0, 1, 25, 24), (15, 16, 40, 39), (8, 9, 33, 32), (23, 0, 24, 47), (1, 2, 26, 25), (16, 17, 41, 40), (9, 10, 34, 33), (2, 3, 27, 26), (17, 18, 42, 41), (10, 11, 35, 34), (3, 4, 28, 27), (18, 19, 43, 42), (11, 12, 36, 35), (4, 5, 29, 28), (19, 20, 44, 43), (12, 13, 37, 36), (68, 69, 93, 92), (26, 27, 51, 50), (41, 42, 66, 65), (34, 35, 59, 58), (27, 28, 52, 51), (42, 43, 67, 66), (35, 36, 60, 59), (28, 29, 53, 52), (43, 44, 68, 67), (36, 37, 61, 60), (29, 30, 54, 53), (44, 45, 69, 68), (37, 38, 62, 61), (30, 31, 55, 54), (45, 46, 70, 69), (38, 39, 63, 62), (31, 32, 56, 55), (46, 47, 71, 70), (24, 25, 49, 48), (39, 40, 64, 63), (32, 33, 57, 56), (47, 24, 48, 71), (25, 26, 50, 49), (40, 41, 65, 64), (81, 82, 106, 105), (61, 62, 86, 85), (54, 55, 79, 78), (69, 70, 94, 93), (62, 63, 87, 86), (55, 56, 80, 79), (70, 71, 95, 94), (48, 49, 73, 72), (63, 64, 88, 87), (56, 57, 81, 80), (71, 48, 72, 95), (49, 50, 74, 73), (64, 65, 89, 88), (57, 58, 82, 81), (50, 51, 75, 74), (65, 66, 90, 89), (58, 59, 83, 82), (51, 52, 76, 75), (66, 67, 91, 90), (59, 60, 84, 83), (52, 53, 77, 76), (67, 68, 92, 91), (60, 61, 85, 84), (53, 54, 78, 77), (96, 97, 98, 99, 100, 101, 102, 103, 104, 105, 106, 107, 108, 109, 110, 111, 112, 113, 114, 115, 116, 117, 118, 119), (74, 75, 99, 98), (89, 90, 114, 113), (82, 83, 107, 106), (75, 76, 100, 99), (90, 91, 115, 114), (83, 84, 108, 107), (76, 77, 101, 100), (91, 92, 116, 115), (84, 85, 109, 108), (77, 78, 102, 101), (92, 93, 117, 116), (85, 86, 110, 109), (78, 79, 103, 102), (93, 94, 118, 117), (86, 87, 111, 110), (79, 80, 104, 103), (94, 95, 119, 118), (72, 73, 97, 96), (87, 88, 112, 111), (80, 81, 105, 104), (95, 72, 96, 119), (73, 74, 98, 97), (88, 89, 113, 112)])
me_cube_007.polygons.foreach_set('material_index', [1, 1, 1, 1, 1, 1, 1, 1, 1, 1, 1, 1, 1, 1, 1, 1, 1, 1, 1, 1, 1, 1, 1, 1, 1, 1, 1, 1, 1, 1, 1, 1, 1, 1, 1, 1, 1, 1, 1, 1, 1, 1, 1, 1, 1, 1, 1, 1, 1, 1, 1, 1, 1, 1, 1, 1, 1, 1, 1, 1, 1, 1, 1, 1, 1, 1, 1, 1, 1, 1, 1, 1, 1, 1, 1, 1, 1, 1, 1, 1, 1, 1, 1, 1, 1, 1, 1, 1, 1, 1, 1, 1, 1, 1, 1, 1])
me_cube_007.materials.append(mat_material_002)
me_cube_007.materials.append(mat_003)
me_cube_007.use_remesh_preserve_volume = False
me_cube_007.use_remesh_preserve_attributes = False
me_cube_007.use_mirror_vertex_groups = False
me_cube_007.update()
me_cube_012 = bpy.data.meshes.new('Cube.012')
me_cube_012.from_pydata([(-6.249e-09, -1.84, 1.146), (0.03486, -1.84, 1.142), (0.06735, -1.84, 1.128), (0.09524, -1.84, 1.107), (0.1167, -1.84, 1.079), (0.1301, -1.84, 1.046), (0.1347, -1.84, 1.012), (0.1301, -1.84, 0.9766), (0.1167, -1.84, 0.9442), (0.09524, -1.84, 0.9163), (0.06735, -1.84, 0.8949), (0.03486, -1.84, 0.8814), (4.62e-08, -1.84, 0.8768), (-0.03486, -1.84, 0.8814), (-0.06735, -1.84, 0.8949), (-0.09524, -1.84, 0.9163), (-0.1167, -1.84, 0.9442), (-0.1301, -1.84, 0.9766), (-0.1347, -1.84, 1.012), (-0.1301, -1.84, 1.046), (-0.1167, -1.84, 1.079), (-0.09525, -1.84, 1.107), (-0.06735, -1.84, 1.128), (-0.03486, -1.84, 1.142), (-6.249e-09, -1.66, 1.146), (0.03486, -1.66, 1.142), (0.06735, -1.66, 1.128), (0.09524, -1.66, 1.107), (0.1167, -1.66, 1.079), (0.1301, -1.66, 1.046), (0.1347, -1.66, 1.012), (0.1301, -1.66, 0.9766), (0.1167, -1.66, 0.9442), (0.09524, -1.66, 0.9163), (0.06735, -1.66, 0.8949), (0.03486, -1.66, 0.8814), (4.62e-08, -1.66, 0.8768), (-0.03486, -1.66, 0.8814), (-0.06735, -1.66, 0.8949), (-0.09524, -1.66, 0.9163), (-0.1167, -1.66, 0.9442), (-0.1301, -1.66, 0.9766), (-0.1347, -1.66, 1.012), (-0.1301, -1.66, 1.046), (-0.1167, -1.66, 1.079), (-0.09525, -1.66, 1.107), (-0.06735, -1.66, 1.128), (-0.03486, -1.66, 1.142), (-7.756e-09, -1.63, 1.13), (0.03077, -1.63, 1.126), (0.05945, -1.63, 1.114), (0.08407, -1.63, 1.096), (0.103, -1.63, 1.071), (0.1148, -1.63, 1.042), (0.1189, -1.63, 1.012), (0.1148, -1.63, 0.9807), (0.103, -1.63, 0.9521), (0.08407, -1.63, 0.9274), (0.05945, -1.63, 0.9085), (0.03077, -1.63, 0.8967), (3.854e-08, -1.63, 0.8926), (-0.03077, -1.63, 0.8967), (-0.05945, -1.63, 0.9085), (-0.08407, -1.63, 0.9274), (-0.103, -1.63, 0.9521), (-0.1148, -1.63, 0.9807), (-0.1189, -1.63, 1.012), (-0.1148, -1.63, 1.042), (-0.103, -1.63, 1.071), (-0.08407, -1.63, 1.096), (-0.05945, -1.63, 1.114), (-0.03077, -1.63, 1.126), (-9.271e-09, -1.6, 1.106), (0.02445, -1.6, 1.103), (0.04724, -1.6, 1.093), (0.0668, -1.6, 1.078), (0.08182, -1.6, 1.059), (0.09126, -1.6, 1.036), (0.09448, -1.6, 1.012), (0.09126, -1.6, 0.987), (0.08182, -1.6, 0.9643), (0.0668, -1.6, 0.9447), (0.04724, -1.6, 0.9297), (0.02445, -1.6, 0.9202), (2.752e-08, -1.6, 0.917), (-0.02445, -1.6, 0.9202), (-0.04724, -1.6, 0.9297), (-0.0668, -1.6, 0.9447), (-0.08182, -1.6, 0.9643), (-0.09126, -1.6, 0.987), (-0.09448, -1.6, 1.012), (-0.09126, -1.6, 1.036), (-0.08182, -1.6, 1.059), (-0.0668, -1.6, 1.078), (-0.04724, -1.6, 1.093), (-0.02445, -1.6, 1.103), (-1.14e-08, -1.56, 1.057), (0.01168, -1.56, 1.055), (0.02256, -1.56, 1.051), (0.03191, -1.56, 1.043), (0.03908, -1.56, 1.034), (0.04359, -1.56, 1.023), (0.04513, -1.56, 1.012), (0.04359, -1.56, 0.9998), (0.03908, -1.56, 0.9889), (0.03191, -1.56, 0.9796), (0.02256, -1.56, 0.9724), (0.01168, -1.56, 0.9679), (6.173e-09, -1.56, 0.9664), (-0.01168, -1.56, 0.9679), (-0.02256, -1.56, 0.9724), (-0.03191, -1.56, 0.9796), (-0.03908, -1.56, 0.9889), (-0.04359, -1.56, 0.9998), (-0.04513, -1.56, 1.012), (-0.04359, -1.56, 1.023), (-0.03908, -1.56, 1.034), (-0.03191, -1.56, 1.043), (-0.02256, -1.56, 1.051), (-0.01168, -1.56, 1.055)], [], [(5, 6, 30, 29), (33, 34, 58, 57), (20, 21, 45, 44), (13, 14, 38, 37), (6, 7, 31, 30), (21, 22, 46, 45), (7, 8, 32, 31), (22, 23, 47, 46), (0, 1, 25, 24), (15, 16, 40, 39), (8, 9, 33, 32), (23, 0, 24, 47), (1, 2, 26, 25), (16, 17, 41, 40), (9, 10, 34, 33), (2, 3, 27, 26), (17, 18, 42, 41), (10, 11, 35, 34), (3, 4, 28, 27), (18, 19, 43, 42), (11, 12, 36, 35), (4, 5, 29, 28), (19, 20, 44, 43), (12, 13, 37, 36), (68, 69, 93, 92), (26, 27, 51, 50), (41, 42, 66, 65), (34, 35, 59, 58), (27, 28, 52, 51), (42, 43, 67, 66), (35, 36, 60, 59), (28, 29, 53, 52), (43, 44, 68, 67), (36, 37, 61, 60), (29, 30, 54, 53), (44, 45, 69, 68), (37, 38, 62, 61), (30, 31, 55, 54), (45, 46, 70, 69), (38, 39, 63, 62), (31, 32, 56, 55), (46, 47, 71, 70), (24, 25, 49, 48), (39, 40, 64, 63), (32, 33, 57, 56), (47, 24, 48, 71), (25, 26, 50, 49), (40, 41, 65, 64), (81, 82, 106, 105), (61, 62, 86, 85), (54, 55, 79, 78), (69, 70, 94, 93), (62, 63, 87, 86), (55, 56, 80, 79), (70, 71, 95, 94), (48, 49, 73, 72), (63, 64, 88, 87), (56, 57, 81, 80), (71, 48, 72, 95), (49, 50, 74, 73), (64, 65, 89, 88), (57, 58, 82, 81), (50, 51, 75, 74), (65, 66, 90, 89), (58, 59, 83, 82), (51, 52, 76, 75), (66, 67, 91, 90), (59, 60, 84, 83), (52, 53, 77, 76), (67, 68, 92, 91), (60, 61, 85, 84), (53, 54, 78, 77), (96, 97, 98, 99, 100, 101, 102, 103, 104, 105, 106, 107, 108, 109, 110, 111, 112, 113, 114, 115, 116, 117, 118, 119), (74, 75, 99, 98), (89, 90, 114, 113), (82, 83, 107, 106), (75, 76, 100, 99), (90, 91, 115, 114), (83, 84, 108, 107), (76, 77, 101, 100), (91, 92, 116, 115), (84, 85, 109, 108), (77, 78, 102, 101), (92, 93, 117, 116), (85, 86, 110, 109), (78, 79, 103, 102), (93, 94, 118, 117), (86, 87, 111, 110), (79, 80, 104, 103), (94, 95, 119, 118), (72, 73, 97, 96), (87, 88, 112, 111), (80, 81, 105, 104), (95, 72, 96, 119), (73, 74, 98, 97), (88, 89, 113, 112)])
me_cube_012.polygons.foreach_set('material_index', [1, 1, 1, 1, 1, 1, 1, 1, 1, 1, 1, 1, 1, 1, 1, 1, 1, 1, 1, 1, 1, 1, 1, 1, 1, 1, 1, 1, 1, 1, 1, 1, 1, 1, 1, 1, 1, 1, 1, 1, 1, 1, 1, 1, 1, 1, 1, 1, 1, 1, 1, 1, 1, 1, 1, 1, 1, 1, 1, 1, 1, 1, 1, 1, 1, 1, 1, 1, 1, 1, 1, 1, 1, 1, 1, 1, 1, 1, 1, 1, 1, 1, 1, 1, 1, 1, 1, 1, 1, 1, 1, 1, 1, 1, 1, 1])
me_cube_012.materials.append(mat_material_003)
me_cube_012.materials.append(mat_004)
me_cube_012.use_remesh_preserve_volume = False
me_cube_012.use_remesh_preserve_attributes = False
me_cube_012.use_mirror_vertex_groups = False
me_cube_012.update()
me_cube_013 = bpy.data.meshes.new('Cube.013')
me_cube_013.from_pydata([(-6.249e-09, -1.84, 1.146), (0.03486, -1.84, 1.142), (0.06735, -1.84, 1.128), (0.09524, -1.84, 1.107), (0.1167, -1.84, 1.079), (0.1301, -1.84, 1.046), (0.1347, -1.84, 1.012), (0.1301, -1.84, 0.9766), (0.1167, -1.84, 0.9442), (0.09524, -1.84, 0.9163), (0.06735, -1.84, 0.8949), (0.03486, -1.84, 0.8814), (4.62e-08, -1.84, 0.8768), (-0.03486, -1.84, 0.8814), (-0.06735, -1.84, 0.8949), (-0.09524, -1.84, 0.9163), (-0.1167, -1.84, 0.9442), (-0.1301, -1.84, 0.9766), (-0.1347, -1.84, 1.012), (-0.1301, -1.84, 1.046), (-0.1167, -1.84, 1.079), (-0.09525, -1.84, 1.107), (-0.06735, -1.84, 1.128), (-0.03486, -1.84, 1.142), (-6.249e-09, -1.66, 1.146), (0.03486, -1.66, 1.142), (0.06735, -1.66, 1.128), (0.09524, -1.66, 1.107), (0.1167, -1.66, 1.079), (0.1301, -1.66, 1.046), (0.1347, -1.66, 1.012), (0.1301, -1.66, 0.9766), (0.1167, -1.66, 0.9442), (0.09524, -1.66, 0.9163), (0.06735, -1.66, 0.8949), (0.03486, -1.66, 0.8814), (4.62e-08, -1.66, 0.8768), (-0.03486, -1.66, 0.8814), (-0.06735, -1.66, 0.8949), (-0.09524, -1.66, 0.9163), (-0.1167, -1.66, 0.9442), (-0.1301, -1.66, 0.9766), (-0.1347, -1.66, 1.012), (-0.1301, -1.66, 1.046), (-0.1167, -1.66, 1.079), (-0.09525, -1.66, 1.107), (-0.06735, -1.66, 1.128), (-0.03486, -1.66, 1.142), (-7.756e-09, -1.63, 1.13), (0.03077, -1.63, 1.126), (0.05945, -1.63, 1.114), (0.08407, -1.63, 1.096), (0.103, -1.63, 1.071), (0.1148, -1.63, 1.042), (0.1189, -1.63, 1.012), (0.1148, -1.63, 0.9807), (0.103, -1.63, 0.9521), (0.08407, -1.63, 0.9274), (0.05945, -1.63, 0.9085), (0.03077, -1.63, 0.8967), (3.854e-08, -1.63, 0.8926), (-0.03077, -1.63, 0.8967), (-0.05945, -1.63, 0.9085), (-0.08407, -1.63, 0.9274), (-0.103, -1.63, 0.9521), (-0.1148, -1.63, 0.9807), (-0.1189, -1.63, 1.012), (-0.1148, -1.63, 1.042), (-0.103, -1.63, 1.071), (-0.08407, -1.63, 1.096), (-0.05945, -1.63, 1.114), (-0.03077, -1.63, 1.126), (-9.271e-09, -1.6, 1.106), (0.02445, -1.6, 1.103), (0.04724, -1.6, 1.093), (0.0668, -1.6, 1.078), (0.08182, -1.6, 1.059), (0.09126, -1.6, 1.036), (0.09448, -1.6, 1.012), (0.09126, -1.6, 0.987), (0.08182, -1.6, 0.9643), (0.0668, -1.6, 0.9447), (0.04724, -1.6, 0.9297), (0.02445, -1.6, 0.9202), (2.752e-08, -1.6, 0.917), (-0.02445, -1.6, 0.9202), (-0.04724, -1.6, 0.9297), (-0.0668, -1.6, 0.9447), (-0.08182, -1.6, 0.9643), (-0.09126, -1.6, 0.987), (-0.09448, -1.6, 1.012), (-0.09126, -1.6, 1.036), (-0.08182, -1.6, 1.059), (-0.0668, -1.6, 1.078), (-0.04724, -1.6, 1.093), (-0.02445, -1.6, 1.103), (-1.14e-08, -1.56, 1.057), (0.01168, -1.56, 1.055), (0.02256, -1.56, 1.051), (0.03191, -1.56, 1.043), (0.03908, -1.56, 1.034), (0.04359, -1.56, 1.023), (0.04513, -1.56, 1.012), (0.04359, -1.56, 0.9998), (0.03908, -1.56, 0.9889), (0.03191, -1.56, 0.9796), (0.02256, -1.56, 0.9724), (0.01168, -1.56, 0.9679), (6.173e-09, -1.56, 0.9664), (-0.01168, -1.56, 0.9679), (-0.02256, -1.56, 0.9724), (-0.03191, -1.56, 0.9796), (-0.03908, -1.56, 0.9889), (-0.04359, -1.56, 0.9998), (-0.04513, -1.56, 1.012), (-0.04359, -1.56, 1.023), (-0.03908, -1.56, 1.034), (-0.03191, -1.56, 1.043), (-0.02256, -1.56, 1.051), (-0.01168, -1.56, 1.055)], [], [(5, 6, 30, 29), (33, 34, 58, 57), (20, 21, 45, 44), (13, 14, 38, 37), (6, 7, 31, 30), (21, 22, 46, 45), (7, 8, 32, 31), (22, 23, 47, 46), (0, 1, 25, 24), (15, 16, 40, 39), (8, 9, 33, 32), (23, 0, 24, 47), (1, 2, 26, 25), (16, 17, 41, 40), (9, 10, 34, 33), (2, 3, 27, 26), (17, 18, 42, 41), (10, 11, 35, 34), (3, 4, 28, 27), (18, 19, 43, 42), (11, 12, 36, 35), (4, 5, 29, 28), (19, 20, 44, 43), (12, 13, 37, 36), (68, 69, 93, 92), (26, 27, 51, 50), (41, 42, 66, 65), (34, 35, 59, 58), (27, 28, 52, 51), (42, 43, 67, 66), (35, 36, 60, 59), (28, 29, 53, 52), (43, 44, 68, 67), (36, 37, 61, 60), (29, 30, 54, 53), (44, 45, 69, 68), (37, 38, 62, 61), (30, 31, 55, 54), (45, 46, 70, 69), (38, 39, 63, 62), (31, 32, 56, 55), (46, 47, 71, 70), (24, 25, 49, 48), (39, 40, 64, 63), (32, 33, 57, 56), (47, 24, 48, 71), (25, 26, 50, 49), (40, 41, 65, 64), (81, 82, 106, 105), (61, 62, 86, 85), (54, 55, 79, 78), (69, 70, 94, 93), (62, 63, 87, 86), (55, 56, 80, 79), (70, 71, 95, 94), (48, 49, 73, 72), (63, 64, 88, 87), (56, 57, 81, 80), (71, 48, 72, 95), (49, 50, 74, 73), (64, 65, 89, 88), (57, 58, 82, 81), (50, 51, 75, 74), (65, 66, 90, 89), (58, 59, 83, 82), (51, 52, 76, 75), (66, 67, 91, 90), (59, 60, 84, 83), (52, 53, 77, 76), (67, 68, 92, 91), (60, 61, 85, 84), (53, 54, 78, 77), (96, 97, 98, 99, 100, 101, 102, 103, 104, 105, 106, 107, 108, 109, 110, 111, 112, 113, 114, 115, 116, 117, 118, 119), (74, 75, 99, 98), (89, 90, 114, 113), (82, 83, 107, 106), (75, 76, 100, 99), (90, 91, 115, 114), (83, 84, 108, 107), (76, 77, 101, 100), (91, 92, 116, 115), (84, 85, 109, 108), (77, 78, 102, 101), (92, 93, 117, 116), (85, 86, 110, 109), (78, 79, 103, 102), (93, 94, 118, 117), (86, 87, 111, 110), (79, 80, 104, 103), (94, 95, 119, 118), (72, 73, 97, 96), (87, 88, 112, 111), (80, 81, 105, 104), (95, 72, 96, 119), (73, 74, 98, 97), (88, 89, 113, 112)])
me_cube_013.polygons.foreach_set('material_index', [1, 1, 1, 1, 1, 1, 1, 1, 1, 1, 1, 1, 1, 1, 1, 1, 1, 1, 1, 1, 1, 1, 1, 1, 1, 1, 1, 1, 1, 1, 1, 1, 1, 1, 1, 1, 1, 1, 1, 1, 1, 1, 1, 1, 1, 1, 1, 1, 1, 1, 1, 1, 1, 1, 1, 1, 1, 1, 1, 1, 1, 1, 1, 1, 1, 1, 1, 1, 1, 1, 1, 1, 1, 1, 1, 1, 1, 1, 1, 1, 1, 1, 1, 1, 1, 1, 1, 1, 1, 1, 1, 1, 1, 1, 1, 1])
me_cube_013.materials.append(mat_material_004)
me_cube_013.materials.append(mat_005)
me_cube_013.use_remesh_preserve_volume = False
me_cube_013.use_remesh_preserve_attributes = False
me_cube_013.use_mirror_vertex_groups = False
me_cube_013.update()
me_cube_004 = bpy.data.meshes.new('Cube.004')
me_cube_004.from_pydata([(-0.1, -0.07317, 0.004071), (-0.1, -0.3028, 0.08766), (-0.1, -0.03025, 0.122), (-0.1, -0.2375, 0.1974), (0.1, -0.07317, 0.004071), (0.1, -0.3028, 0.08766), (0.1, -0.03025, 0.122), (0.1, -0.2375, 0.1974), (-0.1, -0.4452, 0.1395), (-0.1, -0.3746, 0.2473), (0.1, -0.3746, 0.2473), (0.1, -0.4452, 0.1395), (-0.1, -0.6384, 0.2098), (-0.1, -0.5397, 0.3074), (0.1, -0.5397, 0.3074), (0.1, -0.6384, 0.2098), (-0.1, -0.7432, 0.2479), (-0.1, -0.6746, 0.3565), (0.1, -0.6746, 0.3565), (0.1, -0.7432, 0.2479), (-0.1, -0.576, -0.1287), (0.1, -0.576, -0.1287), (-0.1, -0.6228, -0.02341), (0.1, -0.6228, -0.02341), (-0.1, -0.7338, 0.06117), (0.1, -0.7338, 0.06117), (-0.1, -0.8386, 0.09931), (0.1, -0.8386, 0.09931), (-0.1, -0.71, -0.01994), (0.1, -0.71, -0.01994), (-0.1, -0.7827, -0.1011), (0.1, -0.7827, -0.1011), (-0.05915, -0.08048, -0.016), (-0.05915, -0.2993, 0.06366), (0.05915, -0.2993, 0.06366), (0.05915, -0.08048, -0.016), (-0.05915, -0.7633, 0.2553), (-0.05915, -0.6946, 0.3638), (0.05915, -0.6946, 0.3638), (0.05915, -0.7633, 0.2553), (0.05915, -0.5725, -0.1527), (-0.05915, -0.5725, -0.1527), (0.05915, -0.8587, 0.1066), (-0.05915, -0.8587, 0.1066), (0.05915, -0.7977, -0.1184), (-0.05915, -0.7977, -0.1184)], [], [(0, 1, 3, 2), (2, 3, 7, 6), (6, 7, 5, 4), (3, 1, 8, 9), (8, 11, 15, 12), (11, 8, 22, 23), (7, 3, 9, 10), (5, 7, 10, 11), (15, 14, 18, 19), (10, 9, 13, 14), (11, 10, 14, 15), (9, 8, 12, 13), (4, 5, 34, 35), (13, 12, 16, 17), (15, 19, 27, 25), (14, 13, 17, 18), (1, 0, 32, 33), (5, 11, 23, 21), (8, 1, 20, 22), (25, 27, 31, 29), (21, 31, 44, 40), (12, 15, 25, 24), (16, 12, 24, 26), (23, 29, 31, 21), (24, 25, 29, 28), (26, 24, 28, 30), (19, 18, 38, 39), (26, 30, 45, 43), (20, 30, 28, 22), (22, 28, 29, 23), (35, 34, 33, 32), (38, 37, 36, 39), (33, 34, 40, 41), (39, 36, 43, 42), (42, 43, 45, 44), (41, 40, 44, 45), (30, 20, 41, 45), (27, 19, 39, 42), (31, 27, 42, 44), (5, 21, 40, 34), (16, 26, 43, 36), (17, 16, 36, 37), (20, 1, 33, 41), (18, 17, 37, 38)])
me_cube_004.materials.append(mat_material)
me_cube_004.use_remesh_preserve_volume = False
me_cube_004.use_remesh_preserve_attributes = False
me_cube_004.use_mirror_vertex_groups = False
me_cube_004.update()
me_cylinder = bpy.data.meshes.new('Cylinder')
me_cylinder.from_pydata([(-8.879e-09, 0.38, 1.88), (-8.879e-09, 4.52, 1.88), (0.05694, 0.38, 1.887), (0.05694, 4.52, 1.887), (0.11, 0.38, 1.909), (0.11, 4.52, 1.909), (0.1556, 0.38, 1.944), (0.1556, 4.52, 1.944), (0.1905, 0.38, 1.99), (0.1905, 4.52, 1.99), (0.2125, 0.38, 2.043), (0.2125, 4.52, 2.043), (0.22, 0.38, 2.1), (0.22, 4.52, 2.1), (0.2125, 0.38, 2.157), (0.2125, 4.52, 2.157), (0.1905, 0.38, 2.21), (0.1905, 4.52, 2.21), (0.1556, 0.38, 2.256), (0.1556, 4.52, 2.256), (0.11, 0.38, 2.291), (0.11, 4.52, 2.291), (0.05694, 0.38, 2.313), (0.05694, 4.52, 2.313), (7.679e-08, 0.38, 2.32), (7.679e-08, 4.52, 2.32), (-0.05694, 0.38, 2.313), (-0.05694, 4.52, 2.313), (-0.11, 0.38, 2.291), (-0.11, 4.52, 2.291), (-0.1556, 0.38, 2.256), (-0.1556, 4.52, 2.256), (-0.1905, 0.38, 2.21), (-0.1905, 4.52, 2.21), (-0.2125, 0.38, 2.157), (-0.2125, 4.52, 2.157), (-0.22, 0.38, 2.1), (-0.22, 4.52, 2.1), (-0.2125, 0.38, 2.043), (-0.2125, 4.52, 2.043), (-0.1905, 0.38, 1.99), (-0.1905, 4.52, 1.99), (-0.1556, 0.38, 1.944), (-0.1556, 4.52, 1.944), (-0.11, 0.38, 1.909), (-0.11, 4.52, 1.909), (-0.05694, 0.38, 1.887), (-0.05694, 4.52, 1.887), (0.04273, 4.52, 1.941), (-7.36e-09, 4.52, 1.935), (0.08255, 4.52, 1.957), (0.1167, 4.52, 1.983), (0.143, 4.52, 2.017), (0.1595, 4.52, 2.057), (0.1651, 4.52, 2.1), (0.1595, 4.52, 2.143), (0.143, 4.52, 2.183), (0.1167, 4.52, 2.217), (0.08255, 4.52, 2.243), (0.04273, 4.52, 2.259), (5.693e-08, 4.52, 2.265), (-0.04273, 4.52, 2.259), (-0.08255, 4.52, 2.243), (-0.1167, 4.52, 2.217), (-0.143, 4.52, 2.183), (-0.1595, 4.52, 2.143), (-0.1651, 4.52, 2.1), (-0.1595, 4.52, 2.057), (-0.143, 4.52, 2.017), (-0.1167, 4.52, 1.983), (-0.08255, 4.52, 1.957), (-0.04273, 4.52, 1.941), (0.04273, 4.478, 1.941), (-7.36e-09, 4.478, 1.935), (0.08255, 4.478, 1.957), (0.1167, 4.478, 1.983), (0.143, 4.478, 2.017), (0.1595, 4.478, 2.057), (0.1651, 4.478, 2.1), (0.1595, 4.478, 2.143), (0.143, 4.478, 2.183), (0.1167, 4.478, 2.217), (0.08255, 4.478, 2.243), (0.04273, 4.478, 2.259), (5.693e-08, 4.478, 2.265), (-0.04273, 4.478, 2.259), (-0.08255, 4.478, 2.243), (-0.1167, 4.478, 2.217), (-0.143, 4.478, 2.183), (-0.1595, 4.478, 2.143), (-0.1651, 4.478, 2.1), (-0.1595, 4.478, 2.057), (-0.143, 4.478, 2.017), (-0.1167, 4.478, 1.983), (-0.08255, 4.478, 1.957), (-0.04273, 4.478, 1.941)], [], [(0, 1, 3, 2), (2, 3, 5, 4), (4, 5, 7, 6), (6, 7, 9, 8), (8, 9, 11, 10), (10, 11, 13, 12), (12, 13, 15, 14), (14, 15, 17, 16), (16, 17, 19, 18), (18, 19, 21, 20), (20, 21, 23, 22), (22, 23, 25, 24), (24, 25, 27, 26), (26, 27, 29, 28), (28, 29, 31, 30), (30, 31, 33, 32), (32, 33, 35, 34), (34, 35, 37, 36), (36, 37, 39, 38), (38, 39, 41, 40), (40, 41, 43, 42), (42, 43, 45, 44), (31, 29, 62, 63), (44, 45, 47, 46), (46, 47, 1, 0), (0, 2, 4, 6, 8, 10, 12, 14, 16, 18, 20, 22, 24, 26, 28, 30, 32, 34, 36, 38, 40, 42, 44, 46), (58, 57, 81, 82), (41, 39, 67, 68), (7, 5, 50, 51), (17, 15, 55, 56), (3, 1, 49, 48), (27, 25, 60, 61), (37, 35, 65, 66), (47, 45, 70, 71), (13, 11, 53, 54), (23, 21, 58, 59), (33, 31, 63, 64), (43, 41, 68, 69), (9, 7, 51, 52), (19, 17, 56, 57), (29, 27, 61, 62), (39, 37, 66, 67), (1, 47, 71, 49), (5, 3, 48, 50), (15, 13, 54, 55), (25, 23, 59, 60), (35, 33, 64, 65), (45, 43, 69, 70), (11, 9, 52, 53), (21, 19, 57, 58), (51, 50, 74, 75), (66, 65, 89, 90), (59, 58, 82, 83), (52, 51, 75, 76), (67, 66, 90, 91), (60, 59, 83, 84), (53, 52, 76, 77), (68, 67, 91, 92), (61, 60, 84, 85), (54, 53, 77, 78), (69, 68, 92, 93), (62, 61, 85, 86), (55, 54, 78, 79), (70, 69, 93, 94), (63, 62, 86, 87), (56, 55, 79, 80), (71, 70, 94, 95), (48, 49, 73, 72), (64, 63, 87, 88), (57, 56, 80, 81), (49, 71, 95, 73), (50, 48, 72, 74), (65, 64, 88, 89)])
me_cylinder.materials.append(mat_material)
me_cylinder.use_remesh_preserve_volume = False
me_cylinder.use_remesh_preserve_attributes = False
me_cylinder.use_mirror_vertex_groups = False
me_cylinder.update()
me_cube_003 = bpy.data.meshes.new('Cube.003')
me_cube_003.from_pydata([(0.28, 0.4338, 2.242), (0.28, 0.6338, 2.242), (0.28, -0.4315, 2.242), (0.28, -0.6959, 2.242), (0.2408, 0.6338, 2.332), (0.2408, 0.4338, 2.332), (0.2408, -0.4315, 2.332), (0.2408, -0.6959, 2.332), (0.1825, -0.6959, 2.414), (0.1128, -0.6959, 2.483), (0.1825, 0.4338, 2.414), (0.1825, 0.6338, 2.414), (0.1825, -0.4315, 2.414), (0.1128, 0.4338, 2.483), (0.1128, 0.6338, 2.483), (0.04243, -0.4315, 2.513), (0.1128, -0.4315, 2.483), (0.04243, 0.4338, 2.513), (0.04243, 0.6338, 2.513), (0.04243, -0.6959, 2.513), (0.28, 0.5586, 2.1), (0.28, 0.4338, 1.999), (0.28, -0.4315, 1.999), (0.28, -0.6206, 2.1)], [], [(3, 2, 6, 7), (20, 1, 0, 21), (21, 0, 2, 22), (22, 2, 3, 23), (6, 5, 10, 12), (0, 1, 4, 5), (2, 0, 5, 6), (12, 10, 13, 16), (7, 6, 12, 8), (5, 4, 11, 10), (9, 16, 15, 19), (16, 13, 17, 15), (8, 12, 16, 9), (10, 11, 14, 13), (13, 14, 18, 17)])
me_cube_003.materials.append(mat_001)
me_cube_003.use_remesh_preserve_volume = False
me_cube_003.use_remesh_preserve_attributes = False
me_cube_003.use_mirror_vertex_groups = False
me_cube_003.update()
me_cube_002 = bpy.data.meshes.new('Cube.002')
me_cube_002.from_pydata([(-0.3, 0.6338, 1.517), (-0.3, 0.6338, 2.242), (-0.3, 2.7, 1.517), (-0.3, 2.7, 2.242), (0.3, 0.6338, 1.517), (0.3, 0.6338, 2.242), (0.3, 2.7, 1.517), (0.3, 2.7, 2.242), (-0.3, 0.4338, 1.517), (-0.3, 0.4338, 2.242), (0.3, 0.4338, 1.517), (-0.3, -0.4315, 1.517), (-0.3, -0.4315, 2.242), (0.3, -0.4315, 1.517), (-0.3, -0.6959, 1.517), (-0.3, -0.6959, 2.242), (0.3, -0.6959, 1.517), (0.3, -0.6959, 2.242), (-0.2873, -3.543, 1.517), (-0.2873, -3.417, 2.231), (0.2873, -3.543, 1.517), (0.2873, -3.417, 2.231), (-0.3, 3.003, 1.714), (-0.3, 3.003, 2.242), (0.3, 3.003, 1.714), (0.3, 3.003, 2.242), (-0.3, 3.33, 1.791), (-0.3, 3.33, 2.242), (0.3, 3.33, 1.791), (0.3, 3.33, 2.242), (-0.3, 4.358, 1.791), (-0.3, 4.358, 2.242), (0.3, 4.358, 1.791), (0.3, 4.358, 2.242), (-0.2629, 0.6338, 2.352), (-0.2629, 2.7, 2.352), (0.262, 0.6338, 2.352), (0.262, 2.7, 2.352), (-0.2629, 0.4338, 2.352), (-0.2629, -0.4315, 2.352), (-0.2629, -0.6959, 2.352), (0.262, -0.6959, 2.352), (-0.2517, -3.377, 2.342), (0.2509, -3.377, 2.342), (-0.2629, 3.003, 2.352), (0.262, 3.003, 2.352), (-0.2629, 3.33, 2.352), (0.262, 3.33, 2.352), (-0.2629, 4.358, 2.352), (0.262, 4.358, 2.352), (-0.1953, 0.6338, 2.439), (-0.1953, 2.7, 2.439), (0.1933, 0.6338, 2.439), (0.1933, 2.7, 2.439), (-0.1953, 0.4338, 2.439), (-0.1953, -0.4315, 2.439), (-0.1953, -0.6959, 2.439), (0.1933, -0.6959, 2.439), (-0.1871, -3.33, 2.428), (0.1851, -3.33, 2.428), (-0.1953, 3.003, 2.439), (0.1933, 3.003, 2.439), (-0.1953, 3.33, 2.439), (0.1933, 3.33, 2.439), (-0.1953, 4.358, 2.439), (0.1933, 4.358, 2.439), (-0.1225, 0.6338, 2.501), (-0.1225, 2.7, 2.501), (0.1183, 0.6338, 2.501), (0.1183, 2.7, 2.501), (-0.1225, 0.4338, 2.501), (-0.1225, -0.4315, 2.501), (-0.1225, -0.6959, 2.501), (0.1183, -0.6959, 2.501), (-0.1174, -3.303, 2.491), (0.1132, -3.303, 2.491), (-0.1225, 3.003, 2.501), (0.1183, 3.003, 2.501), (-0.1225, 3.33, 2.501), (0.1183, 3.33, 2.501), (-0.1225, 4.358, 2.501), (0.1183, 4.358, 2.501), (-0.04663, 0.6338, 2.533), (-0.04663, 2.7, 2.533), (0.04243, 0.6338, 2.533), (0.04243, 2.7, 2.533), (-0.04663, 0.4338, 2.533), (0.04243, 0.4338, 2.533), (-0.04663, -0.4315, 2.533), (0.04243, -0.4315, 2.533), (-0.04663, -0.6959, 2.533), (0.04243, -0.6959, 2.533), (-0.04663, -3.259, 2.533), (0.04243, -3.259, 2.533), (-0.04663, 3.003, 2.533), (0.04243, 3.003, 2.533), (-0.04663, 3.33, 2.533), (0.04243, 3.33, 2.533), (-0.04663, 4.358, 2.533), (0.04243, 4.358, 2.533), (-0.2599, 0.6338, 1.517), (-0.2599, 2.7, 1.517), (0.2599, 0.6338, 1.517), (0.2599, 2.7, 1.517), (-0.2599, 3.003, 1.64), (0.2599, 3.003, 1.64), (-0.2599, 3.33, 1.717), (0.2599, 3.33, 1.717), (-0.2599, 4.358, 1.717), (0.2599, 4.358, 1.717), (-0.1912, 0.6338, 1.463), (-0.1912, 2.7, 1.463), (0.1912, 0.6338, 1.463), (0.1912, 2.7, 1.463), (-0.1912, 3.003, 1.554), (0.1912, 3.003, 1.554), (-0.1912, 3.33, 1.63), (0.1912, 3.33, 1.63), (-0.1912, 4.358, 1.63), (0.1912, 4.358, 1.63), (-0.1912, 0.6338, 1.253), (-0.1912, 2.7, 1.253), (0.1912, 0.6338, 1.253), (0.1912, 2.7, 1.253), (-0.1912, 3.003, 1.253), (0.1912, 3.003, 1.253), (-0.1912, 3.33, 1.253), (0.1912, 3.33, 1.253), (-0.1912, 4.358, 1.253), (0.1912, 4.358, 1.253), (-0.1531, 0.6338, 1.196), (-0.1531, 2.7, 1.196), (0.1531, 0.6338, 1.196), (0.1531, 2.7, 1.196), (-0.1531, 3.003, 1.196), (0.1531, 3.003, 1.196), (-0.1531, 3.33, 1.197), (0.1531, 3.33, 1.197), (-0.1531, 4.358, 1.197), (0.1531, 4.358, 1.197), (-0.06625, 0.6338, 1.136), (-0.06625, 2.7, 1.136), (0.06625, 0.6338, 1.136), (0.06625, 2.7, 1.136), (-0.06625, 3.003, 1.136), (0.06625, 3.003, 1.136), (-0.06625, 3.33, 1.136), (0.06625, 3.33, 1.136), (-0.06625, 4.358, 1.136), (0.06625, 4.358, 1.136), (-0.2771, 4.405, 1.795), (-0.2771, 4.405, 2.227), (0.2771, 4.405, 1.795), (0.2771, 4.405, 2.227), (-0.2428, 4.405, 2.333), (0.242, 4.405, 2.333), (-0.1805, 4.405, 2.416), (0.1785, 4.405, 2.416), (-0.1134, 4.405, 2.476), (0.1092, 4.405, 2.476), (-0.04323, 4.405, 2.507), (0.03903, 4.405, 2.507), (-0.2401, 4.405, 1.724), (0.2401, 4.405, 1.724), (-0.1766, 4.405, 1.641), (0.1766, 4.405, 1.641), (-0.1766, 4.405, 1.279), (0.1766, 4.405, 1.279), (-0.1414, 4.405, 1.225), (0.1414, 4.405, 1.225), (-0.0612, 4.405, 1.167), (0.0612, 4.405, 1.167), (-0.2475, 4.405, 1.805), (-0.2475, 4.405, 2.191), (0.2475, 4.405, 1.805), (0.2475, 4.405, 2.191), (-0.2169, 4.405, 2.286), (0.2161, 4.405, 2.286), (-0.1613, 4.405, 2.36), (0.1593, 4.405, 2.36), (-0.0809, 4.405, 2.414), (0.07893, 4.405, 2.414), (-0.03053, 4.405, 2.441), (0.02856, 4.405, 2.441), (-0.2144, 4.405, 1.742), (0.2144, 4.405, 1.742), (-0.1577, 4.405, 1.668), (0.1577, 4.405, 1.668), (-0.1577, 4.405, 1.345), (0.1577, 4.405, 1.345), (-0.1263, 4.405, 1.296), (0.1263, 4.405, 1.296), (-0.05466, 4.405, 1.245), (0.05466, 4.405, 1.245), (-0.2475, 4.465, 1.805), (-0.2475, 4.465, 2.191), (0.2475, 4.465, 1.805), (0.2475, 4.465, 2.191), (-0.2169, 4.465, 2.286), (0.2161, 4.465, 2.286), (-0.1613, 4.465, 2.36), (0.1593, 4.465, 2.36), (-0.0809, 4.465, 2.414), (0.07893, 4.465, 2.414), (-0.03053, 4.465, 2.441), (0.02856, 4.465, 2.441), (-0.2144, 4.465, 1.742), (0.2144, 4.465, 1.742), (-0.1577, 4.465, 1.668), (0.1577, 4.465, 1.668), (-0.1577, 4.465, 1.345), (0.1577, 4.465, 1.345), (-0.1263, 4.465, 1.296), (0.1263, 4.465, 1.296), (-0.05466, 4.465, 1.245), (0.05466, 4.465, 1.245), (-0.3, 0.5586, 2.1), (-0.3, 2.7, 1.969), (0.3, 2.7, 1.969), (0.3, 0.5586, 2.1), (-0.3, 0.4338, 1.999), (0.3, 0.4338, 1.999), (-0.3, -0.4315, 1.999), (0.3, -0.4315, 1.999), (-0.3, -0.6206, 2.1), (0.3, -0.6206, 2.1), (-0.2873, -3.543, 1.879), (0.2873, -3.543, 1.879), (-0.3, 3.003, 1.978), (0.3, 3.003, 1.978), (-0.3, 3.33, 2.016), (0.3, 3.33, 2.016), (-0.3, 4.358, 2.016), (0.3, 4.358, 2.016), (-0.2771, 4.405, 2.011), (0.2771, 4.405, 2.011), (-0.2475, 4.405, 1.998), (0.2475, 4.405, 1.998), (-0.2475, 4.465, 1.998), (0.2475, 4.465, 1.998), (-0.12, 0.6338, 1.517), (-0.12, 0.4338, 1.517), (-0.12, -0.4315, 1.517), (-0.12, -0.6959, 1.517), (-0.12, -3.523, 1.517), (-0.01991, 2.7, 2.533), (-0.01991, 0.6338, 2.533), (-0.01991, 0.4338, 2.533), (-0.01991, -0.4315, 2.533), (-0.01991, -0.6959, 2.533), (-0.01991, -3.259, 2.533), (-0.01991, 3.003, 2.533), (-0.01991, 3.33, 2.533), (-0.01991, 4.358, 2.533), (-0.104, 0.6338, 1.517), (-0.07646, 0.6338, 1.463), (-0.07646, 0.6338, 1.253), (-0.06123, 0.6338, 1.196), (-0.0265, 2.7, 1.136), (-0.0265, 0.6338, 1.136), (-0.0265, 3.003, 1.136), (-0.0265, 3.33, 1.136), (-0.0265, 4.358, 1.136), (-0.01855, 4.405, 2.507), (-0.02448, 4.405, 1.167), (-0.01281, 4.405, 2.441), (-0.02186, 4.405, 1.245), (-0.099, 4.465, 1.805), (-0.099, 4.465, 2.191), (-0.08702, 4.465, 2.286), (-0.06511, 4.465, 2.36), (-0.03295, 4.465, 2.414), (-0.01281, 4.465, 2.441), (-0.08577, 4.465, 1.742), (-0.06308, 4.465, 1.668), (-0.06308, 4.465, 1.345), (-0.05052, 4.465, 1.296), (-0.02186, 4.465, 1.245), (-0.099, 4.465, 1.998), (-0.1098, -3.563, 1.517), (-0.1098, -3.441, 2.221), (-0.09648, -3.401, 2.331), (-0.07212, -3.354, 2.418), (-0.04619, -3.327, 2.48), (-0.1098, -3.563, 1.879), (0.132, 0.6338, 1.517), (0.132, 0.4338, 1.517), (0.132, -0.4315, 1.517), (0.132, -0.6959, 1.517), (0.132, -3.523, 1.517), (0.01749, 2.7, 2.533), (0.01749, 3.003, 2.533), (0.01749, 3.33, 2.533), (0.01749, 4.358, 2.533), (0.1144, 0.6338, 1.517), (0.08411, 0.6338, 1.463), (0.08411, 0.6338, 1.253), (0.06735, 0.6338, 1.196), (0.02915, 0.6338, 1.136), (0.016, 4.405, 2.507), (0.01201, 4.405, 2.441), (0.1089, 4.465, 2.191), (0.09484, 4.465, 2.286), (0.06955, 4.465, 2.36), (0.03417, 4.465, 2.414), (0.01201, 4.465, 2.441), (0.1089, 4.465, 1.998), (0.1208, -3.563, 1.517), (0.01749, 0.6338, 2.533), (0.01749, 0.4338, 2.533), (0.01749, -0.4315, 2.533), (0.01749, -0.6959, 2.533), (0.01749, -3.259, 2.533), (0.02915, 2.7, 1.136), (0.02915, 3.003, 1.136), (0.02915, 3.33, 1.136), (0.02915, 4.358, 1.136), (0.02693, 4.405, 1.167), (0.02405, 4.405, 1.245), (0.1089, 4.465, 1.805), (0.09434, 4.465, 1.742), (0.06939, 4.465, 1.668), (0.06939, 4.465, 1.345), (0.05557, 4.465, 1.296), (0.02405, 4.465, 1.245), (0.1208, -3.441, 2.221), (0.1052, -3.401, 2.331), (0.07725, -3.354, 2.418), (0.0464, -3.327, 2.48), (0.1208, -3.563, 1.879), (0.1208, -3.463, 1.879), (-0.1098, -3.463, 1.879), (-0.1098, -3.463, 1.517), (0.1208, -3.463, 1.517), (0.04262, -0.6959, 2.242), (0.04262, 0.6338, 2.242), (0.04262, 0.4338, 1.999), (0.04262, -0.4315, 1.999), (0.04262, 0.5586, 2.1), (0.04262, -0.6206, 2.1), (-0.163, -3.177, 2.46), (-0.1515, -3.052, 2.746), (-0.163, -2.365, 2.46), (-0.1515, -2.358, 2.54), (0.163, -3.177, 2.46), (0.1515, -3.052, 2.746), (0.16, -2.35, 2.46), (0.1515, -2.358, 2.54), (-0.163, -3.126, 2.567), (0.163, -3.126, 2.567), (-0.084, -2.35, 2.55), (-0.084, -3.21, 2.46), (-0.084, -3.06, 2.76), (-0.084, -3.156, 2.567), (0.084, -2.35, 2.55), (0.084, -3.21, 2.46), (0.084, -3.06, 2.76), (0.084, -3.156, 2.567), (-0.036, 3.68, 2.48), (-0.036, 3.68, 2.76), (-0.036, 4.29, 2.48), (-0.036, 4.29, 2.72), (0.036, 3.68, 2.48), (0.036, 3.68, 2.76), (0.036, 4.29, 2.48), (0.036, 4.29, 2.72)], [], [(216, 1, 3, 217), (217, 3, 23, 228), (218, 7, 5, 219), (216, 0, 8, 220), (32, 28, 107, 109), (23, 3, 35, 44), (286, 10, 13, 287), (285, 4, 10, 286), (139, 149, 171, 169), (220, 8, 11, 222), (12, 15, 40, 39), (288, 16, 20, 289), (287, 13, 16, 288), (222, 11, 14, 224), (224, 14, 18, 226), (1, 9, 38, 34), (225, 17, 21, 227), (229, 24, 28, 231), (218, 6, 24, 229), (28, 24, 105, 107), (3, 1, 34, 35), (26, 30, 108, 106), (5, 7, 37, 36), (228, 23, 27, 230), (65, 49, 155, 157), (230, 27, 31, 232), (231, 28, 32, 233), (2, 22, 104, 101), (47, 49, 65, 63), (38, 39, 55, 54), (43, 41, 57, 59), (35, 34, 50, 51), (108, 30, 150, 162), (40, 42, 58, 56), (46, 44, 60, 62), (9, 12, 39, 38), (29, 33, 49, 47), (15, 19, 42, 40), (25, 29, 47, 45), (31, 27, 46, 48), (21, 17, 41, 43), (7, 25, 45, 37), (27, 23, 44, 46), (52, 53, 69, 68), (64, 62, 78, 80), (63, 65, 81, 79), (54, 55, 71, 70), (59, 57, 73, 75), (51, 50, 66, 67), (233, 32, 152, 235), (48, 46, 62, 64), (36, 37, 53, 52), (44, 35, 51, 60), (37, 45, 61, 53), (39, 40, 56, 55), (34, 38, 54, 50), (45, 47, 63, 61), (71, 72, 90, 88), (69, 77, 95, 85), (76, 67, 83, 94), (68, 69, 85, 84), (80, 78, 96, 98), (79, 81, 99, 97), (60, 51, 67, 76), (53, 61, 77, 69), (55, 56, 72, 71), (50, 54, 70, 66), (61, 63, 79, 77), (62, 60, 76, 78), (56, 58, 74, 72), (245, 83, 82, 246), (246, 82, 86, 247), (248, 88, 90, 249), (247, 86, 88, 248), (249, 90, 92, 250), (290, 85, 95, 291), (292, 97, 99, 293), (291, 95, 97, 292), (66, 70, 86, 82), (77, 79, 97, 95), (289, 20, 307), (78, 76, 94, 96), (72, 74, 92, 90), (99, 81, 159, 161), (67, 66, 82, 83), (75, 73, 91, 93), (70, 71, 88, 86), (106, 108, 118, 116), (100, 101, 111, 110), (80, 98, 160, 158), (254, 100, 110, 255), (24, 6, 103, 105), (119, 129, 167, 165), (240, 0, 100, 254), (0, 2, 101, 100), (6, 4, 102, 103), (22, 26, 106, 104), (117, 115, 125, 127), (116, 118, 128, 126), (110, 111, 121, 120), (81, 65, 157, 159), (107, 105, 115, 117), (101, 104, 114, 111), (109, 107, 117, 119), (103, 102, 112, 113), (104, 106, 116, 114), (105, 103, 113, 115), (129, 127, 137, 139), (121, 124, 134, 131), (127, 125, 135, 137), (126, 128, 138, 136), (111, 114, 124, 121), (119, 117, 127, 129), (113, 112, 122, 123), (114, 116, 126, 124), (115, 113, 123, 125), (255, 110, 120, 256), (139, 137, 147, 149), (131, 134, 144, 141), (137, 135, 145, 147), (136, 138, 148, 146), (123, 122, 132, 133), (124, 126, 136, 134), (125, 123, 133, 135), (256, 120, 130, 257), (232, 31, 151, 234), (120, 121, 131, 130), (313, 143, 142, 298), (258, 141, 144, 260), (260, 144, 146, 261), (261, 146, 148, 262), (133, 132, 142, 143), (134, 136, 146, 144), (135, 133, 143, 145), (257, 130, 140, 259), (118, 108, 162, 164), (130, 131, 141, 140), (168, 166, 188, 190), (155, 153, 175, 177), (299, 161, 183, 300), (234, 151, 173, 236), (164, 162, 184, 186), (151, 154, 176, 173), (169, 171, 193, 191), (162, 150, 172, 184), (264, 170, 192, 266), (161, 159, 181, 183), (64, 80, 158, 156), (148, 138, 168, 170), (48, 64, 156, 154), (293, 99, 161, 299), (109, 119, 165, 163), (262, 148, 170, 264), (32, 109, 163, 152), (31, 48, 154, 151), (128, 118, 164, 166), (129, 139, 169, 167), (49, 33, 153, 155), (138, 128, 166, 168), (185, 187, 209, 207), (190, 188, 210, 212), (177, 175, 197, 199), (300, 183, 205, 305), (236, 173, 195, 238), (186, 184, 206, 208), (173, 176, 198, 195), (191, 193, 215, 213), (184, 172, 194, 206), (266, 192, 214, 277), (163, 165, 187, 185), (159, 157, 179, 181), (156, 158, 180, 178), (170, 168, 190, 192), (235, 152, 174, 237), (152, 163, 185, 174), (157, 155, 177, 179), (166, 164, 186, 188), (158, 160, 182, 180), (167, 169, 191, 189), (154, 156, 178, 176), (165, 167, 189, 187), (268, 195, 198, 269), (306, 301, 197, 239), (269, 198, 200, 270), (270, 200, 202, 271), (271, 202, 204, 272), (320, 207, 209, 321), (319, 196, 207, 320), (321, 209, 211, 322), (322, 211, 213, 323), (323, 213, 215, 324), (181, 179, 201, 203), (178, 180, 202, 200), (192, 190, 212, 214), (237, 174, 196, 239), (174, 185, 207, 196), (179, 177, 199, 201), (188, 186, 208, 210), (180, 182, 204, 202), (189, 191, 213, 211), (176, 178, 200, 198), (187, 189, 211, 209), (183, 181, 203, 205), (175, 237, 239, 197), (319, 306, 239, 196), (153, 235, 237, 175), (172, 236, 238, 194), (150, 234, 236, 172), (30, 232, 234, 150), (33, 233, 235, 153), (29, 231, 233, 33), (26, 230, 232, 30), (22, 228, 230, 26), (7, 218, 229, 25), (25, 229, 231, 29), (16, 225, 227, 20), (15, 224, 226, 19), (12, 222, 224, 15), (13, 223, 225, 16), (10, 221, 223, 13), (9, 220, 222, 12), (4, 219, 221, 10), (1, 216, 220, 9), (6, 218, 219, 4), (2, 217, 228, 22), (0, 216, 217, 2), (284, 280, 19, 226), (325, 21, 43, 326), (326, 43, 59, 327), (327, 59, 75, 328), (328, 75, 93, 312), (279, 284, 226, 18), (307, 329, 330, 333), (74, 283, 250, 92), (58, 282, 283, 74), (42, 281, 282, 58), (19, 280, 281, 42), (194, 238, 278, 267), (212, 276, 277, 214), (210, 275, 276, 212), (208, 274, 275, 210), (194, 267, 273, 206), (206, 273, 274, 208), (304, 271, 272, 305), (303, 270, 271, 304), (302, 269, 270, 303), (238, 195, 268, 278), (301, 268, 269, 302), (318, 266, 277, 324), (182, 265, 272, 204), (316, 262, 264, 317), (98, 253, 263, 160), (317, 264, 266, 318), (160, 263, 265, 182), (297, 257, 259, 298), (315, 261, 262, 316), (314, 260, 261, 315), (313, 258, 260, 314), (141, 258, 259, 140), (296, 256, 257, 297), (295, 255, 256, 296), (285, 240, 254, 294), (294, 254, 255, 295), (18, 244, 279), (94, 251, 252, 96), (96, 252, 253, 98), (83, 245, 251, 94), (311, 249, 250, 312), (309, 247, 248, 310), (310, 248, 249, 311), (308, 246, 247, 309), (290, 245, 246, 308), (11, 242, 243, 14), (14, 243, 244, 18), (0, 240, 241, 8), (8, 241, 242, 11), (85, 290, 308, 84), (84, 308, 309, 87), (89, 310, 311, 91), (87, 309, 310, 89), (91, 311, 312, 93), (102, 294, 295, 112), (4, 285, 294, 102), (112, 295, 296, 122), (122, 296, 297, 132), (143, 313, 314, 145), (145, 314, 315, 147), (147, 315, 316, 149), (132, 297, 298, 142), (171, 317, 318, 193), (149, 316, 317, 171), (193, 318, 324, 215), (197, 301, 302, 199), (199, 302, 303, 201), (201, 303, 304, 203), (203, 304, 305, 205), (227, 21, 325, 329), (20, 227, 329, 307), (283, 328, 312, 250), (282, 327, 328, 283), (281, 326, 327, 282), (280, 325, 326, 281), (267, 278, 306, 319), (276, 323, 324, 277), (275, 322, 323, 276), (274, 321, 322, 275), (267, 319, 320, 273), (273, 320, 321, 274), (278, 268, 301, 306), (265, 300, 305, 272), (253, 293, 299, 263), (263, 299, 300, 265), (258, 313, 298, 259), (251, 291, 292, 252), (252, 292, 293, 253), (245, 290, 291, 251), (242, 287, 288, 243), (240, 285, 286, 241), (241, 286, 287, 242), (284, 279, 332, 331), (331, 280, 284), (329, 325, 330), (87, 89, 91, 334, 339, 337, 336, 338, 335, 84), (221, 219, 338, 336), (225, 223, 337, 339), (219, 5, 335, 338), (223, 221, 336, 337), (17, 225, 339, 334), (41, 17, 334, 91, 73, 57), (36, 52, 68, 84, 335, 5), (353, 352, 341, 348), (350, 343, 341, 352), (351, 353, 348, 340), (362, 363, 359, 358), (364, 365, 363, 362), (348, 341, 343, 342), (346, 347, 345, 349), (346, 349, 344), (340, 348, 342), (355, 357, 353, 351), (356, 354, 357), (360, 361, 365, 364), (353, 350, 352), (349, 345, 356, 357), (347, 354, 356, 345), (344, 349, 357, 355), (358, 359, 361, 360), (350, 353, 357, 354), (365, 361, 359, 363), (354, 347, 346, 342, 343, 350)])
me_cube_002.materials.append(mat_material)
me_cube_002.use_remesh_preserve_volume = False
me_cube_002.use_remesh_preserve_attributes = False
me_cube_002.use_mirror_vertex_groups = False
me_cube_002.update()
me_cube_001 = bpy.data.meshes.new('Cube.001')
me_cube_001.from_pydata([(-0.3238, -4.306, -2.645), (-0.4153, -3.14, -2.81), (-0.3238, -2.751, -2.865), (-0.4153, -3.917, -2.7), (-0.4955, -3.528, -2.755), (-0.279, -4.306, -2.645), (-0.279, -2.751, -2.865), (-0.2783, -3.528, -2.755), (-0.28, -4.306, -2.645), (-0.28, -2.751, -2.865), (-0.28, -2.766, 1.367), (-0.28, -1.385, 1.367), (-0.3238, -2.818, 1.206), (-0.3238, -4.306, -2.645), (-0.3238, -2.751, -2.865), (-0.4153, -3.14, -2.81), (-0.3238, -1.437, 1.206), (-0.4955, -2.128, 1.206), (-0.4955, -3.528, -2.755), (-0.3238, -2.766, 1.367), (-0.3238, -1.385, 1.367), (-0.3238, -2.075, 1.367), (0.3238, -4.306, -2.645), (0.4153, -3.14, -2.81), (0.3238, -2.751, -2.865), (0.4153, -3.917, -2.7), (0.4955, -3.528, -2.755), (0.279, -4.306, -2.645), (0.279, -2.751, -2.865), (0.2783, -3.528, -2.755), (0.28, -4.306, -2.645), (0.28, -2.751, -2.865), (0.28, -2.766, 1.367), (0.28, -1.385, 1.367), (0.3238, -2.818, 1.206), (0.3238, -4.306, -2.645), (0.3238, -2.751, -2.865), (0.4153, -3.14, -2.81), (0.3238, -1.437, 1.206), (0.4955, -2.128, 1.206), (0.4955, -3.528, -2.755), (0.3238, -2.766, 1.367), (0.3238, -1.385, 1.367), (0.3238, -2.075, 1.367)], [], [(7, 5, 0, 3, 4), (18, 13, 12, 17), (17, 21, 20, 16), (14, 15, 18, 17, 16), (17, 12, 19, 21), (5, 10, 19, 12, 13, 8), (11, 20, 21, 19, 10), (7, 4, 1, 2, 6), (9, 14, 16, 20, 11), (29, 27, 22, 25, 26), (40, 35, 34, 39), (39, 43, 42, 38), (36, 37, 40, 39, 38), (39, 34, 41, 43), (27, 32, 41, 34, 35, 30), (33, 42, 43, 41, 32), (29, 26, 23, 24, 28), (31, 36, 38, 42, 33)])
me_cube_001.materials.append(mat_x)
me_cube_001.use_remesh_preserve_volume = False
me_cube_001.use_remesh_preserve_attributes = False
me_cube_001.use_mirror_vertex_groups = False
me_cube_001.update()
me_cube = bpy.data.meshes.new('Cube')
me_cube.from_pydata([(0.28, 2.634, 1.229), (0.28, 0.8769, 1.229), (-0.28, 0.8769, 1.229), (-0.28, 2.634, 1.229), (0.28, 2.634, 1.529), (0.28, 0.8769, 1.529), (-0.28, 0.8769, 1.529), (-0.28, 2.634, 1.529), (0.28, 0.5769, 1.056), (-0.28, 0.5769, 1.056), (0.28, 0.5769, 1.529), (-0.28, 0.5769, 1.529), (0.28, -0.7, 1.056), (-0.28, -0.7, 1.056), (0.28, -0.7, 1.529), (-0.28, -0.7, 1.529), (0.28, -0.9307, 0.9211), (-0.28, -0.9307, 0.9211), (0.28, -0.9307, 1.529), (-0.28, -0.9307, 1.529), (0.28, -1.133, 0.7048), (-0.28, -1.133, 0.7048), (0.28, -1.133, 1.529), (-0.28, -1.133, 1.529), (0.28, -3.575, 0.7048), (-0.28, -3.575, 0.7048), (0.28, -3.575, 1.529), (-0.28, -3.575, 1.529), (0.28, -3.724, 0.8442), (-0.28, -3.724, 0.8442), (0.28, -3.724, 1.284), (-0.28, -3.724, 1.284), (0.28, -3.892, 0.9019), (-0.28, -3.892, 0.9019), (0.28, -3.892, 1.236), (-0.28, -3.892, 1.236), (0.28, -4.054, 0.9961), (-0.28, -4.054, 0.9961), (0.28, -4.054, 1.151), (-0.28, -4.054, 1.151), (0.28, -1.214, 0.3972), (-0.28, -1.214, 0.3972), (0.28, -3.378, 0.3971), (-0.28, -3.378, 0.3971), (0.28, -1.214, 0.1328), (-0.28, -1.214, 0.1328), (0.28, -3.349, 0.1328), (-0.28, -3.349, 0.1328), (0.28, -1.181, 0.07027), (-0.28, -1.181, 0.07027), (0.28, -1.282, -0.08837), (-0.28, -1.282, -0.08837), (0.28, -1.637, -0.271), (-0.28, -1.637, -0.271), (0.28, -1.849, -0.5066), (-0.28, -1.849, -0.5066), (0.28, -2.613, -2.756), (-0.28, -2.613, -2.756), (0.28, -4.387, -2.497), (-0.28, -4.387, -2.497), (0.28, -2.653, -2.879), (-0.28, -2.653, -2.879), (0.28, -4.374, -2.629), (-0.28, -4.374, -2.629), (0.2189, 2.634, 1.161), (0.2189, 0.8769, 1.161), (-0.2189, 0.8769, 1.161), (-0.2189, 2.634, 1.161), (0.2189, 0.5769, 0.9884), (-0.2189, 0.5769, 0.9884), (0.2189, -0.7, 0.9884), (-0.2189, -0.7, 0.9884), (0.2189, -1.035, 0.8232), (-0.2189, -1.035, 0.8232), (0.1019, 2.634, 1.089), (0.1019, 0.8769, 1.089), (-0.1019, 0.8769, 1.089), (-0.1019, 2.634, 1.089), (0.1019, 0.5769, 0.9163), (-0.1019, 0.5769, 0.9163), (0.1019, -0.7, 0.9163), (-0.1019, -0.7, 0.9163), (0.1019, -1.116, 0.7318), (-0.1019, -1.116, 0.7318), (0.2275, -0.8707, 0.9211), (-0.2275, -0.8707, 0.9211), (0.2275, -1.093, 0.7048), (-0.2275, -1.093, 0.7048), (0.2275, -1.151, 0.3972), (-0.2275, -1.151, 0.3972), (0.2275, -1.154, 0.1328), (-0.2275, -1.154, 0.1328), (0.2275, -1.121, 0.07027), (-0.2275, -1.121, 0.07027), (0.2275, -1.222, -0.08837), (-0.2275, -1.222, -0.08837), (0.2275, -1.577, -0.271), (-0.2275, -1.577, -0.271), (0.2275, -1.789, -0.5066), (-0.2275, -1.789, -0.5066), (0.2275, -2.553, -2.756), (-0.2275, -2.553, -2.756), (0.2275, -2.592, -2.879), (-0.2275, -2.592, -2.879), (0.123, -0.7793, 0.9211), (-0.123, -0.7793, 0.9211), (0.123, -1.038, 0.7048), (-0.123, -1.038, 0.7048), (0.123, -1.097, 0.3972), (-0.123, -1.097, 0.3972), (0.123, -1.086, 0.1328), (-0.123, -1.086, 0.1328), (0.123, -1.052, 0.07027), (-0.123, -1.052, 0.07027), (0.123, -1.153, -0.08837), (-0.123, -1.153, -0.08837), (0.123, -1.486, -0.271), (-0.123, -1.486, -0.271), (0.123, -1.697, -0.5066), (-0.123, -1.697, -0.5066), (0.123, -2.462, -2.756), (-0.123, -2.462, -2.756), (0.123, -2.501, -2.879), (-0.123, -2.501, -2.879), (0.03262, -0.7024, 0.9211), (-0.03262, -0.7024, 0.9211), (0.03262, -0.9844, 0.7048), (-0.03262, -0.9844, 0.7048), (0.03262, -1.032, 0.3972), (-0.03262, -1.032, 0.3972), (0.03262, -1.009, 0.1328), (-0.03262, -1.009, 0.1328), (0.03262, -0.9754, 0.07027), (-0.03262, -0.9754, 0.07027), (0.03262, -1.076, -0.08837), (-0.03262, -1.076, -0.08837), (0.03262, -1.409, -0.271), (-0.03262, -1.409, -0.271), (0.03262, -1.621, -0.5066), (-0.03262, -1.621, -0.5066), (0.03262, -2.385, -2.756), (-0.03262, -2.385, -2.756), (0.03262, -2.424, -2.879), (-0.03262, -2.424, -2.879), (0.2071, -3.639, 0.6914), (-0.2071, -3.639, 0.6914), (0.2071, -3.747, 0.7953), (-0.2071, -3.747, 0.7953), (0.2071, -3.892, 0.8608), (-0.2071, -3.892, 0.8608), (0.2071, -4.032, 0.9426), (-0.2071, -4.032, 0.9426), (0.2071, -3.458, 0.3971), (-0.2071, -3.458, 0.3971), (0.2071, -3.429, 0.1328), (-0.2071, -3.429, 0.1328), (0.2071, -3.449, 0.07026), (-0.2071, -3.449, 0.07026), (0.2071, -3.497, -0.08837), (-0.2071, -3.497, -0.08837), (0.2071, -3.569, -0.271), (-0.2071, -3.569, -0.271), (0.2071, -3.66, -0.5066), (-0.2071, -3.66, -0.5066), (0.2071, -4.468, -2.474), (-0.2071, -4.468, -2.474), (0.2071, -4.454, -2.607), (-0.2071, -4.454, -2.607), (0.06718, -3.696, 0.6533), (-0.06718, -3.696, 0.6533), (0.06718, -3.776, 0.7572), (-0.06718, -3.776, 0.7572), (0.06718, -3.893, 0.8254), (-0.06718, -3.893, 0.8254), (0.06718, -4.018, 0.9071), (-0.06718, -4.018, 0.9071), (0.06718, -3.551, 0.3971), (-0.06718, -3.551, 0.3971), (0.06718, -3.522, 0.1328), (-0.06718, -3.522, 0.1328), (0.06718, -3.541, 0.07026), (-0.06718, -3.541, 0.07026), (0.06718, -3.589, -0.08837), (-0.06718, -3.589, -0.08837), (0.06718, -3.661, -0.271), (-0.06718, -3.661, -0.271), (0.06718, -3.753, -0.5066), (-0.06718, -3.753, -0.5066), (0.06718, -4.56, -2.455), (-0.06718, -4.56, -2.455), (0.06718, -4.547, -2.587), (-0.06718, -4.547, -2.587), (0.2112, -4.031, 1.191), (-0.2112, -4.031, 1.191), (0.1175, -3.653, 1.529), (-0.1175, -3.653, 1.529), (0.1175, -3.772, 1.314), (-0.1175, -3.772, 1.314), (0.1175, -3.933, 1.27), (-0.1175, -3.933, 1.27), (0.1175, -4.017, 1.222), (-0.1175, -4.017, 1.222), (-0.1, 0.35, 0.2686), (-0.1, 0.35, 0.55), (-0.1, 0.45, 0.2686), (-0.1, 0.45, 0.55), (0.1, 0.35, 0.2686), (0.1, 0.35, 0.55), (0.1, 0.45, 0.2686), (0.1, 0.45, 0.55), (-0.1, 0.2792, 0.7), (-0.1, 0.4741, 0.7), (0.1, 0.2792, 0.7), (0.1, 0.4741, 0.7), (-0.1, -0.03283, 0.9551), (-0.1, 0.6081, 0.9857), (0.1, -0.03283, 0.9551), (0.1, 0.6081, 0.9857), (-0.1, 0.2785, 0.1311), (-0.1, 0.3631, 0.07773), (0.1, 0.2785, 0.1311), (0.1, 0.3631, 0.07773), (-0.1, 0.1408, -0.01281), (-0.1, 0.2029, -0.0912), (0.1, 0.1408, -0.01281), (0.1, 0.2029, -0.0912), (-0.1, -0.004681, -0.09573), (-0.1, -0.007513, -0.1957), (0.1, -0.004681, -0.09573), (0.1, -0.007513, -0.1957), (-0.1, -0.8323, -0.09473), (-0.1, -0.9703, -0.1947), (0.1, -0.8323, -0.09473), (0.1, -0.9703, -0.1947), (-0.1, -1.098, 0.0897), (-0.1, -1.226, -0.07787), (0.1, -1.098, 0.0897), (0.1, -1.226, -0.07787), (0.1291, 0.4268, 0.55), (0.1291, 0.4268, 0.2686), (0.1291, 0.3713, 0.2686), (0.1291, 0.3713, 0.55), (0.1291, 0.451, 0.7), (0.1291, 0.3101, 0.7), (0.1291, 0.5849, 0.9857), (0.1291, -0.001923, 0.9551), (0.1291, 0.294, 0.1195), (0.1291, 0.3399, 0.07773), (0.1291, 0.1466, -0.04372), (0.1291, 0.1893, -0.06995), (0.1291, 0.001115, -0.1266), (0.1291, -0.02104, -0.1744), (0.1291, -0.8574, -0.1198), (0.1291, -0.9491, -0.1676), (0.1291, -1.123, 0.06459), (0.1291, -1.205, -0.05083), (-0.1356, 0.4268, 0.2686), (-0.1356, 0.3713, 0.2686), (-0.1356, 0.3713, 0.55), (-0.1356, 0.4268, 0.55), (-0.1356, 0.3101, 0.7), (-0.1356, 0.451, 0.7), (-0.1356, -0.001923, 0.9551), (-0.1356, 0.5849, 0.9857), (-0.1356, 0.3399, 0.07773), (-0.1356, 0.294, 0.1215), (-0.1356, 0.1893, -0.06609), (-0.1356, 0.1427, -0.04372), (-0.1356, -0.02104, -0.1706), (-0.1356, -0.002749, -0.1266), (-0.1356, -0.951, -0.1696), (-0.1356, -0.8555, -0.1218), (-0.1356, -1.207, -0.05276), (-0.1356, -1.121, 0.06266), (-0.2, -3.971, -0.545), (-0.2, -3.816, -0.2201), (-0.2, -3.66, -0.545), (0.2, -3.971, -0.545), (0.2, -3.816, -0.2201), (0.2, -3.659, -0.545), (-0.2, -3.668, -0.2201), (-0.2, -3.816, -0.545), (0.2, -3.816, -0.545), (0.2, -3.668, -0.2201), (-0.2, -3.565, 0.06647), (-0.2, -3.418, 0.06647), (0.2, -3.418, 0.06647), (0.2, -3.565, 0.06647), (-0.2, -3.563, 0.3779), (-0.2, -3.416, 0.3779), (0.2, -3.416, 0.3779), (0.2, -3.563, 0.3779), (-0.2, -3.692, 0.6058), (-0.2, -3.545, 0.6058), (0.2, -3.545, 0.6058), (0.2, -3.692, 0.6058), (-0.2, -3.95, 0.8391), (-0.2, -3.911, 1.201), (0.2, -3.911, 1.201), (0.2, -3.95, 0.8391), (-0.2, -4.319, 0.9444), (-0.2, -4.28, 1.181), (0.2, -4.28, 1.181), (0.2, -4.319, 0.9444), (-0.2, -4.569, 1.11), (-0.2, -4.53, 1.252), (0.2, -4.53, 1.252), (0.2, -4.569, 1.11), (-0.2, -4.669, 1.276), (-0.2, -4.663, 1.34), (0.2, -4.663, 1.34), (0.2, -4.669, 1.276), (-0.1313, -3.902, 1.232), (0.1313, -3.902, 1.232), (-0.1313, -4.272, 1.212), (0.1313, -4.272, 1.212), (-0.1313, -4.521, 1.283), (0.1313, -4.521, 1.283), (0.2324, 2.634, 1.258), (-0.2324, 2.634, 1.258), (0.2324, 2.634, 1.529), (-0.2324, 2.634, 1.529), (0.1816, 2.634, 1.191), (-0.1816, 2.634, 1.191), (0.08453, 2.634, 1.118), (-0.08453, 2.634, 1.118), (0.28, 1.475, 1.529), (-0.28, 1.475, 1.529), (0.2324, 1.475, 1.258), (-0.2324, 1.475, 1.258), (0.2324, 1.475, 1.529), (-0.2324, 1.475, 1.529), (0.1816, 1.475, 1.191), (-0.1816, 1.475, 1.191), (0.08453, 1.475, 1.118), (-0.08453, 1.475, 1.118), (0.28, -2.983, 0.7048), (-0.28, -2.983, 0.7048), (-0.28, -2.713, 1.529), (0.28, -2.713, 1.529), (0.28, -3.092, 0.3971), (-0.28, -3.092, 0.3971), (0.28, -3.207, 0.1328), (-0.28, -3.207, 0.1328), (0.28, -4.301, -2.516), (-0.28, -4.301, -2.516), (0.28, -4.306, -2.645), (-0.28, -4.306, -2.645), (0.28, -2.57, -2.628), (-0.28, -2.57, -2.628), (0.2275, -2.51, -2.628), (-0.2275, -2.51, -2.628), (0.123, -2.418, -2.628), (-0.123, -2.418, -2.628), (0.03262, -2.341, -2.628), (-0.03262, -2.341, -2.628), (-0.28, -1.599, 0.7048), (0.28, -1.333, 1.529), (-0.28, -1.711, 0.3972), (-0.28, -1.824, 0.1328), (-0.28, -1.793, 0.07027), (-0.28, -1.82, -0.08837), (-0.28, -1.88, -0.271), (-0.28, -1.965, -0.5066), (-0.28, -2.714, -2.742), (-0.28, -2.751, -2.865), (-0.28, -1.333, 1.529), (0.28, -1.599, 0.7048), (0.28, -1.793, 0.07027), (0.28, -1.824, 0.1328), (0.28, -1.711, 0.3972), (0.28, -1.82, -0.08837), (0.28, -1.88, -0.271), (0.28, -1.965, -0.5066), (0.28, -2.714, -2.742), (0.28, -2.751, -2.865), (0.28, -2.67, -2.615), (-0.28, -2.67, -2.615), (0.28, 2.634, 1.411), (-0.28, 2.634, 1.411), (0.28, -3.575, 1.206), (-0.28, -3.575, 1.206), (0.28, -3.724, 1.111), (-0.28, -3.724, 1.111), (0.28, -3.892, 1.105), (-0.28, -3.892, 1.105), (0.28, -4.054, 1.09), (-0.28, -4.054, 1.09), (-0.2324, 2.634, 1.422), (0.2324, 2.634, 1.422), (-0.2324, 1.475, 1.422), (0.2324, 1.475, 1.422), (-0.28, -2.023, 1.529), (0.28, -2.023, 1.529), (-0.28, -2.368, 1.529), (0.28, -2.368, 1.529), (0.28, -1.678, 1.529), (-0.28, -1.678, 1.529), (0.28, -1.214, 0.265), (-0.28, -1.214, 0.265), (0.2275, -1.153, 0.265), (-0.2275, -1.153, 0.265), (0.123, -1.091, 0.265), (-0.123, -1.091, 0.265), (0.03262, -1.02, 0.265), (-0.03262, -1.02, 0.265), (0.2071, -3.444, 0.265), (0.06718, -3.536, 0.265), (-0.06718, -3.536, 0.265), (0.28, -1.806, 0.265), (-0.28, -1.806, 0.265), (0.28, 2.634, 1.47), (-0.28, 2.634, 1.47), (0.28, -3.575, 1.367), (-0.28, -3.575, 1.367), (0.28, -3.724, 1.197), (-0.28, -3.724, 1.197), (0.28, -3.892, 1.17), (-0.28, -3.892, 1.17), (0.28, -4.054, 1.121), (-0.28, -4.054, 1.121), (-0.2324, 2.634, 1.476), (0.2324, 2.634, 1.476), (-0.2324, 1.475, 1.476), (0.2324, 1.475, 1.476), (-0.28, -2.766, 1.367), (-0.28, -1.385, 1.367), (0.28, -2.766, 1.367), (0.28, -1.385, 1.367), (-0.28, -2.075, 1.367), (0.28, -2.075, 1.367), (-0.28, -2.42, 1.367), (0.28, -2.42, 1.367), (0.28, -1.73, 1.367), (-0.28, -1.73, 1.367), (0.3238, -4.306, -2.645), (-0.3238, -4.306, -2.645), (-0.3238, -2.751, -2.865), (0.3238, -2.751, -2.865), (0.2793, -4.306, -2.645), (0.2793, -2.751, -2.865), (0.2787, -3.528, -2.755), (0.2775, -3.917, -2.7), (0.2775, -3.14, -2.81), (-0.279, -4.306, -2.645), (-0.279, -2.751, -2.865), (-0.2783, -3.528, -2.755), (-0.2772, -3.917, -2.7), (-0.2772, -3.14, -2.81), (0.2529, -2.751, -2.865), (0.2513, -3.14, -2.81), (0.2524, -3.528, -2.755), (0.2513, -3.917, -2.7), (0.2529, -4.306, -2.645), (-0.2526, -4.306, -2.645), (-0.2526, -2.751, -2.865), (-0.252, -3.528, -2.755), (-0.2509, -3.917, -2.7), (-0.2509, -3.14, -2.81), (0.2529, -1.326, 1.005), (0.2513, -1.714, 1.06), (0.2524, -2.103, 1.115), (0.2513, -2.492, 1.17), (0.2529, -2.88, 1.225), (-0.2526, -2.88, 1.225), (-0.2526, -1.326, 1.005), (-0.252, -2.103, 1.115), (-0.2509, -2.492, 1.17), (-0.2509, -1.714, 1.06), (-0.28, 0.9, 1.3), (-0.28, 0.9, 1.5), (-0.28, 0.467, 1.3), (-0.28, 0.467, 1.5), (-0.3632, 0.8355, 1.33), (-0.3632, 0.8355, 1.47), (-0.3632, 0.5315, 1.33), (-0.3632, 0.5315, 1.47)], [], [(2, 3, 67, 66), (378, 0, 318, 389), (0, 64, 322, 318), (17, 13, 71, 73), (21, 17, 85, 87), (44, 48, 92, 90), (26, 194, 196, 30), (26, 27, 195, 194), (383, 29, 33, 385), (413, 26, 30, 415), (381, 25, 29, 383), (38, 34, 198, 200, 192), (153, 155, 179, 408, 177), (27, 31, 197, 195), (415, 30, 34, 417), (419, 38, 39, 420), (417, 34, 38, 419), (385, 33, 37, 387), (46, 42, 152, 406, 154), (336, 24, 42, 340), (345, 59, 47, 343), (356, 21, 41, 358), (359, 45, 49, 360), (56, 60, 102, 100), (410, 399, 45, 359), (25, 43, 153, 145), (36, 37, 151, 150), (51, 49, 93, 95), (50, 52, 96, 94), (360, 49, 51, 361), (37, 33, 149, 151), (362, 53, 55, 363), (55, 53, 97, 99), (361, 51, 53, 362), (58, 46, 154, 156, 158, 160, 162, 164), (163, 165, 189, 187), (48, 50, 94, 92), (399, 41, 89, 401), (398, 44, 90, 400), (377, 349, 57, 364), (42, 24, 144, 152), (347, 346, 62, 63), (364, 57, 61, 365), (344, 58, 62, 346), (71, 69, 79, 81), (64, 74, 324, 322), (70, 72, 82, 80), (64, 65, 75, 74), (8, 12, 70, 68), (1, 8, 68, 65), (0, 1, 65, 64), (9, 2, 66, 69), (12, 16, 72, 70), (13, 9, 69, 71), (74, 75, 76, 77), (76, 75, 78, 79), (79, 78, 80, 81), (81, 80, 82, 83), (65, 68, 78, 75), (73, 71, 81, 83), (68, 70, 80, 78), (69, 66, 76, 79), (66, 67, 77, 76), (401, 89, 109, 403), (350, 100, 120, 352), (400, 90, 110, 402), (95, 93, 113, 115), (92, 94, 114, 112), (96, 98, 118, 116), (89, 87, 107, 109), (99, 97, 117, 119), (53, 51, 95, 97), (348, 56, 100, 350), (61, 57, 101, 103), (349, 55, 99, 351), (52, 54, 98, 96), (16, 20, 86, 84), (59, 345, 347, 63), (20, 40, 88, 86), (60, 61, 103, 102), (41, 21, 87, 89), (49, 45, 91, 93), (106, 108, 128, 126), (123, 121, 141, 143), (110, 112, 132, 130), (120, 122, 142, 140), (113, 111, 131, 133), (117, 115, 135, 137), (104, 106, 126, 124), (122, 123, 143, 142), (114, 116, 136, 134), (351, 99, 119, 353), (87, 85, 105, 107), (94, 96, 116, 114), (102, 103, 123, 122), (84, 86, 106, 104), (97, 95, 115, 117), (93, 91, 111, 113), (100, 102, 122, 120), (90, 92, 112, 110), (103, 101, 121, 123), (86, 88, 108, 106), (127, 126, 128, 129), (125, 124, 126, 127), (405, 404, 130, 131), (131, 130, 132, 133), (133, 132, 134, 135), (135, 134, 136, 137), (137, 136, 138, 139), (141, 140, 142, 143), (355, 354, 140, 141), (119, 117, 137, 139), (109, 107, 127, 129), (116, 118, 138, 136), (112, 114, 134, 132), (115, 113, 133, 135), (402, 110, 130, 404), (352, 120, 140, 354), (403, 109, 129, 405), (353, 119, 139, 355), (107, 105, 125, 127), (150, 151, 175, 174), (406, 152, 176, 407), (157, 159, 183, 181), (146, 148, 172, 170), (158, 156, 180, 182), (149, 147, 171, 173), (162, 160, 184, 186), (145, 153, 177, 169), (161, 163, 187, 185), (152, 144, 168, 176), (59, 63, 167, 165), (33, 29, 147, 149), (62, 58, 164, 166), (24, 28, 146, 144), (46, 58, 344, 342), (28, 32, 148, 146), (63, 62, 166, 167), (29, 25, 145, 147), (32, 36, 150, 148), (169, 168, 170, 171), (171, 170, 172, 173), (173, 172, 174, 175), (168, 169, 177, 176), (407, 408, 179, 178), (178, 179, 181, 180), (180, 181, 183, 182), (182, 183, 185, 184), (184, 185, 187, 186), (164, 162, 186, 188), (188, 189, 191, 190), (47, 59, 165, 163, 161, 159, 157, 155), (187, 189, 188, 186), (148, 150, 174, 172), (160, 158, 182, 184), (167, 166, 190, 191), (151, 149, 173, 175), (159, 161, 185, 183), (144, 146, 170, 168), (155, 157, 181, 179), (165, 167, 191, 189), (147, 145, 169, 171), (156, 154, 178, 180), (166, 164, 188, 190), (427, 339, 26, 413, 380, 24, 336), (34, 30, 196, 198), (193, 201, 199, 35, 39), (31, 35, 199, 197), (39, 38, 192, 193), (194, 195, 197, 196), (198, 199, 201, 200), (196, 197, 199, 198), (193, 192, 200, 201), (230, 226, 269, 271), (204, 205, 209, 208), (224, 228, 250, 248), (206, 207, 203, 202), (204, 208, 221, 219), (219, 223, 266, 264), (210, 214, 262, 260), (203, 207, 212, 210), (209, 205, 211, 213), (225, 221, 247, 249), (216, 212, 243, 245), (242, 244, 245, 243), (204, 219, 264, 256), (213, 211, 215, 217), (219, 221, 225, 223), (212, 207, 241, 243), (206, 202, 218, 220), (221, 208, 239, 247), (213, 217, 244, 242), (205, 204, 256, 259), (220, 218, 222, 224), (228, 226, 230, 232), (224, 222, 226, 228), (223, 225, 229, 227), (227, 229, 233, 231), (207, 206, 240, 241), (211, 205, 259, 261), (282, 283, 278, 277), (232, 230, 234, 236), (231, 233, 237, 235), (239, 238, 241, 240), (241, 238, 242, 243), (239, 240, 246, 247), (249, 248, 250, 251), (247, 246, 248, 249), (253, 252, 254, 255), (251, 250, 252, 253), (209, 213, 242, 238), (229, 225, 249, 251), (232, 236, 254, 252), (220, 224, 248, 246), (228, 232, 252, 250), (208, 209, 238, 239), (206, 220, 246, 240), (237, 233, 253, 255), (233, 229, 251, 253), (257, 258, 259, 256), (259, 258, 260, 261), (261, 260, 262, 263), (257, 256, 264, 265), (265, 264, 266, 267), (267, 266, 268, 269), (269, 268, 270, 271), (271, 270, 272, 273), (218, 202, 257, 265), (215, 211, 261, 263), (223, 227, 268, 266), (222, 218, 265, 267), (226, 222, 267, 269), (231, 235, 272, 270), (227, 231, 270, 268), (234, 230, 271, 273), (202, 203, 258, 257), (203, 210, 260, 258), (274, 275, 280, 281), (281, 280, 284, 285, 276), (325, 323, 333, 335), (277, 278, 275, 274), (279, 286, 287, 283, 282), (322, 324, 334, 332), (280, 283, 287, 284), (291, 290, 294, 295), (287, 286, 290, 291), (285, 284, 288, 289), (284, 287, 291, 288), (293, 292, 296, 297), (288, 291, 295, 292), (289, 288, 292, 293), (310, 306, 317), (292, 295, 299, 296), (295, 294, 298, 299), (301, 300, 304, 305), (299, 298, 302, 303), (297, 296, 300, 301), (296, 299, 303, 300), (300, 303, 307, 304), (297, 301, 314, 312), (303, 302, 306, 307), (46, 342, 340, 42), (307, 306, 310, 311), (305, 304, 308, 309), (304, 307, 311, 308), (313, 312, 314, 315), (317, 316, 309, 310), (315, 314, 316, 317), (302, 298, 313, 315), (306, 302, 315, 317), (305, 309, 316), (301, 305, 316, 314), (283, 280, 275, 278), (389, 318, 328, 391), (67, 3, 319, 323), (77, 67, 323, 325), (321, 7, 327, 331), (74, 77, 325, 324), (412, 7, 321, 421), (329, 328, 332, 333), (333, 332, 334, 335), (323, 319, 329, 333), (421, 321, 331, 423), (4, 320, 330, 326), (318, 322, 332, 328), (324, 325, 335, 334), (43, 47, 155, 153), (25, 337, 341, 43), (432, 395, 339, 427), (121, 353, 355, 141), (118, 352, 354, 138), (139, 138, 354, 355), (101, 351, 353, 121), (57, 349, 351, 101), (54, 348, 350, 98), (98, 350, 352, 118), (363, 55, 349, 377), (54, 373, 376, 348), (398, 409, 369, 44), (20, 367, 370, 40), (348, 376, 374, 56), (50, 371, 372, 52), (44, 369, 368, 48), (48, 368, 371, 50), (56, 374, 375, 60), (61, 60, 375, 365), (52, 372, 373, 54), (21, 356, 426, 366, 23), (319, 388, 390, 329), (3, 379, 388, 319), (422, 389, 391, 424), (418, 385, 387, 420), (32, 384, 386, 36), (36, 386, 387, 37), (28, 382, 384, 32), (414, 381, 383, 416), (24, 380, 382, 28), (416, 383, 385, 418), (337, 25, 381, 414, 27, 338, 425), (22, 357, 428, 367, 20), (18, 22, 20, 16), (14, 18, 16, 12), (411, 4, 5, 1, 0, 378), (411, 378, 389, 422), (10, 14, 12, 8), (433, 396, 393, 430), (430, 393, 395, 432), (365, 375, 438, 437), (428, 357, 396, 433), (346, 347, 436, 435), (40, 370, 409, 398), (176, 177, 408, 407), (154, 406, 407, 178), (111, 403, 405, 131), (108, 402, 404, 128), (129, 128, 404, 405), (88, 400, 402, 108), (91, 401, 403, 111), (40, 398, 400, 88), (45, 399, 401, 91), (358, 41, 399, 410), (366, 426, 434, 397), (392, 429, 431, 394), (397, 434, 429, 392), (4, 411, 422, 320), (5, 10, 8, 1), (13, 17, 19, 15), (310, 309, 308, 311), (31, 416, 418, 35), (27, 414, 416, 31), (35, 418, 420, 39), (320, 422, 424, 330), (394, 431, 425, 338), (17, 21, 23, 19), (388, 421, 423, 390), (379, 412, 421, 388), (384, 417, 419, 386), (386, 419, 420, 387), (382, 415, 417, 384), (380, 413, 415, 382), (210, 212, 216, 214), (448, 445, 455, 458), (445, 440, 449, 455), (441, 442, 452, 451), (447, 446, 456, 457), (454, 457, 467, 464), (450, 451, 461, 460), (458, 455, 465, 468), (443, 441, 451, 450), (444, 447, 457, 454), (442, 439, 453, 452), (446, 448, 458, 456), (440, 443, 450, 449), (439, 444, 454, 453), (452, 453, 463, 462), (456, 458, 468, 466), (449, 450, 460, 459), (457, 456, 466, 467), (451, 452, 462, 461), (9, 13, 15, 11), (2, 9, 11, 6), (472, 470, 474, 476), (474, 473, 475, 476), (470, 469, 473, 474), (469, 471, 475, 473), (471, 472, 476, 475), (274, 281, 276, 279, 282, 277), (343, 47, 43, 341), (6, 7, 412, 379, 3, 2)])
me_cube.materials.append(mat_material)
me_cube.use_remesh_preserve_volume = False
me_cube.use_remesh_preserve_attributes = False
me_cube.use_mirror_vertex_groups = False
me_cube.update()
me_cube_005 = bpy.data.meshes.new('Cube.005')
me_cube_005.from_pydata([(-0.34, -1.284, 0.1284), (-0.28, -1.284, 0.1284), (-0.34, -1.304, 0.05339), (-0.28, -1.304, 0.05339), (-0.34, -1.359, -0.001512), (-0.28, -1.359, -0.001512), (-0.34, -1.434, -0.02161), (-0.28, -1.434, -0.02161), (-0.34, -1.509, -0.001512), (-0.28, -1.509, -0.001512), (-0.34, -1.564, 0.05339), (-0.28, -1.564, 0.05339), (-0.34, -1.584, 0.1284), (-0.28, -1.584, 0.1284), (-0.34, -1.564, 0.2034), (-0.28, -1.564, 0.2034), (-0.34, -1.509, 0.2583), (-0.28, -1.509, 0.2583), (-0.34, -1.434, 0.2784), (-0.28, -1.434, 0.2784), (-0.34, -1.359, 0.2583), (-0.28, -1.359, 0.2583), (-0.34, -1.304, 0.2034), (-0.28, -1.304, 0.2034)], [], [(0, 1, 3, 2), (2, 3, 5, 4), (4, 5, 7, 6), (6, 7, 9, 8), (8, 9, 11, 10), (10, 11, 13, 12), (12, 13, 15, 14), (14, 15, 17, 16), (16, 17, 19, 18), (18, 19, 21, 20), (20, 21, 23, 22), (22, 23, 1, 0), (0, 2, 4, 6, 8, 10, 12, 14, 16, 18, 20, 22)])
me_cube_005.materials.append(mat_material)
me_cube_005.use_remesh_preserve_volume = False
me_cube_005.use_remesh_preserve_attributes = False
me_cube_005.use_mirror_vertex_groups = False
me_cube_005.update()
me_cube_008 = bpy.data.meshes.new('Cube.008')
me_cube_008.from_pydata([(0.04926, -1.12, 0.3), (0.04926, -1.12, 0.5), (0.04926, -1.073, 0.1247), (0.04926, -1.017, 0.005118), (0.04926, -0.9571, -0.1229), (0.04926, -1.073, 0.6669), (0.04926, -1.017, 0.8032), (0.04926, -0.9571, 0.9395), (-0.04926, -1.121, 0.3), (-0.04926, -1.121, 0.5), (-0.04926, -1.073, 0.1247), (-0.04926, -1.018, 0.005118), (-0.04926, -0.9578, -0.1229), (-0.04926, -1.073, 0.6669), (-0.04926, -1.018, 0.8032), (-0.04926, -0.9578, 0.9395), (0.04926, -0.6, 0.3), (-0.04926, -0.6, 0.3), (0.04926, -0.5583, 0.1247), (-0.04926, -0.5583, 0.1247), (0.04926, -0.3858, -0.1173), (-0.04926, -0.3858, -0.1173), (0.04926, -0.6, 0.5), (-0.04926, -0.6, 0.5), (-0.04926, -0.5583, 0.6669), (0.04926, -0.5583, 0.6669), (-0.04926, -0.3858, 0.9395), (0.04926, -0.3858, 0.9395)], [], [(25, 27, 7, 6, 5), (18, 20, 21, 19), (19, 21, 12, 11, 10), (14, 15, 26, 24, 13), (17, 23, 22, 16), (17, 16, 18, 19), (22, 23, 24, 25), (16, 0, 2, 18), (16, 22, 1, 0), (24, 26, 27, 25), (3, 4, 20, 18, 2), (23, 9, 13, 24), (8, 17, 19, 10), (1, 22, 25, 5), (8, 9, 23, 17)])
me_cube_008.materials.append(mat_material)
me_cube_008.use_remesh_preserve_volume = False
me_cube_008.use_remesh_preserve_attributes = False
me_cube_008.use_mirror_vertex_groups = False
me_cube_008.update()
me_cube_011 = bpy.data.meshes.new('Cube.011')
me_cube_011.from_pydata([(-0.28, -0.7, 1.3), (-0.28, -0.7, 1.5), (-0.3, -1.133, 1.3), (-0.3, -1.133, 1.5), (-0.3632, -0.7645, 1.33), (-0.3632, -0.7645, 1.47), (-0.3632, -1.069, 1.33), (-0.3632, -1.069, 1.47)], [], [(3, 1, 5, 7), (5, 4, 6, 7), (1, 0, 4, 5), (0, 2, 6, 4), (2, 3, 7, 6)])
me_cube_011.materials.append(mat_material)
me_cube_011.use_remesh_preserve_volume = False
me_cube_011.use_remesh_preserve_attributes = False
me_cube_011.use_mirror_vertex_groups = False
me_cube_011.update()

# ---- objects
ob_cube_009 = bpy.data.objects.new('Cube.009', me_cube_009)
ob_x = bpy.data.objects.new('空物体', None)
ob_001 = bpy.data.objects.new('空物体.001', None)
ob_cylinder_001 = bpy.data.objects.new('Cylinder.001', me_cylinder_003)
ob_cube_006 = bpy.data.objects.new('Cube.006', me_cube_010)
ob_cube_010 = bpy.data.objects.new('Cube.010', me_cube_007)
ob_cube_011 = bpy.data.objects.new('Cube.011', me_cube_012)
ob_002 = bpy.data.objects.new('空物体.002', None)
ob_cube_012 = bpy.data.objects.new('Cube.012', me_cube_013)
ob_cube_004 = bpy.data.objects.new('Cube.004', me_cube_004)
ob_cylinder = bpy.data.objects.new('Cylinder', me_cylinder)
ob_cube_003 = bpy.data.objects.new('Cube.003', me_cube_003)
ob_cube_002 = bpy.data.objects.new('Cube.002', me_cube_002)
ob_cube_001 = bpy.data.objects.new('Cube.001', me_cube_001)
ob_cube = bpy.data.objects.new('Cube', me_cube)
ob_cube_007 = bpy.data.objects.new('Cube.007', me_cube_005)
ob_cube_008 = bpy.data.objects.new('Cube.008', me_cube_008)
ob_cube_005 = bpy.data.objects.new('Cube.005', me_cube_011)

# ---- transforms, parenting, visibility, modifiers, constraints
ob_cube_009.parent = ob_001
ob_cube_009.location = (0.0, 0.0, 0.0)
ob_cube_009.lineart.crease_threshold = 0.0
ob_x.parent = ob_001
ob_x.location = (0.0, -3.5, 1.45)
ob_001.location = (0.0, 0.0, 0.0)
ob_cylinder_001.parent = ob_001
ob_cylinder_001.location = (1.2, 0.0, 1.2)
ob_cylinder_001.rotation_euler = (1.571, 0.0, 0.0)
ob_cylinder_001.scale = (1.0, 0.8, 1.0)
ob_cylinder_001.hide_viewport = True
ob_cylinder_001.hide_render = True
ob_cylinder_001.hide_probe_volume = True
ob_cylinder_001.hide_probe_sphere = True
ob_cylinder_001.hide_probe_plane = True
ob_cylinder_001.visible_camera = False
ob_cylinder_001.visible_shadow = False
ob_cylinder_001.lineart.crease_threshold = 0.0
ob_cube_006.location = (0.0, 10.0, -5.0)
ob_cube_006.hide_viewport = True
ob_cube_006.hide_render = True
ob_cube_006.hide_probe_volume = True
ob_cube_006.hide_probe_sphere = True
ob_cube_006.hide_probe_plane = True
ob_cube_006.visible_camera = False
ob_cube_006.visible_shadow = False
ob_cube_006.lineart.crease_threshold = 0.0
ob_cube_010.location = (0.0, 0.0, 0.0)
ob_cube_010.lineart.crease_threshold = 0.0
ob_cube_011.location = (0.0, 0.0, 0.0)
ob_cube_011.lineart.crease_threshold = 0.0
ob_002.location = (0.0, 0.0, 0.0)
ob_cube_012.location = (0.0, 15.0, 1.1)
ob_cube_012.hide_viewport = True
ob_cube_012.hide_render = True
ob_cube_012.hide_probe_volume = True
ob_cube_012.hide_probe_sphere = True
ob_cube_012.hide_probe_plane = True
ob_cube_012.visible_camera = False
ob_cube_012.visible_shadow = False
ob_cube_012.lineart.crease_threshold = 0.0
ob_cube_004.parent = ob_x
ob_cube_004.matrix_parent_inverse = Matrix(((1.0, -0.0, -0.0, -0.0), (-0.0, 1.0, 0.0, 3.5), (-0.0, -0.0, 1.0, -1.45), (-0.0, 0.0, -0.0, 1.0)))
ob_cube_004.location = (0.0, -3.5, 1.4)
ob_cube_004.lineart.crease_threshold = 0.0
ob_cylinder.parent = ob_001
ob_cylinder.location = (0.0, 0.45, 0.0)
ob_cylinder.scale = (1.0, 0.9, 1.0)
ob_cylinder.lineart.crease_threshold = 0.0
ob_cube_003.parent = ob_001
ob_cube_003.location = (0.0, 0.0, 0.0)
ob_cube_003.lineart.crease_threshold = 0.0
ob_cube_002.parent = ob_001
ob_cube_002.location = (0.0, 0.0, 0.0)
ob_cube_002.lineart.crease_threshold = 0.0
ob_cube_001.parent = ob_001
ob_cube_001.location = (0.0, 0.0, 0.0)
ob_cube_001.lock_rotations_4d = False
ob_cube_001.empty_display_type = 'ARROWS'
ob_cube_001.lineart.crease_threshold = 0.0
ob_cube.parent = ob_001
ob_cube.location = (0.0, 0.0, 0.0)
ob_cube.lock_rotations_4d = False
ob_cube.empty_display_type = 'ARROWS'
ob_cube.lineart.crease_threshold = 0.0
ob_cube_007.parent = ob_001
ob_cube_007.location = (0.0, 0.0, 0.0)
ob_cube_007.lock_rotations_4d = False
ob_cube_007.empty_display_type = 'ARROWS'
ob_cube_007.lineart.crease_threshold = 0.0
ob_cube_008.parent = ob_001
ob_cube_008.location = (0.0, 0.0, 0.0)
ob_cube_008.lock_rotations_4d = False
ob_cube_008.empty_display_type = 'ARROWS'
ob_cube_008.lineart.crease_threshold = 0.0
ob_cube_005.parent = ob_001
ob_cube_005.location = (0.0, 0.0, 0.0)
ob_cube_005.lock_rotations_4d = False
ob_cube_005.empty_display_type = 'ARROWS'
ob_cube_005.lineart.crease_threshold = 0.0

# ---- collection membership
scene.collection.objects.link(ob_cube_009)
scene.collection.objects.link(ob_x)
scene.collection.objects.link(ob_001)
scene.collection.objects.link(ob_cylinder_001)
scene.collection.objects.link(ob_cube_006)
scene.collection.objects.link(ob_cube_010)
scene.collection.objects.link(ob_cube_011)
scene.collection.objects.link(ob_002)
scene.collection.objects.link(ob_cube_012)
col_1.objects.link(ob_cube_004)
col_1.objects.link(ob_cylinder)
col_1.objects.link(ob_cube_003)
col_1.objects.link(ob_cube_002)
col_1.objects.link(ob_cube_001)
col_1.objects.link(ob_cube)
col_1.objects.link(ob_cube_007)
col_1.objects.link(ob_cube_008)
col_1.objects.link(ob_cube_005)

# ---- scene / render settings (as saved in the file)
scene.frame_start = 1; scene.frame_end = 250; scene.frame_set(195)
scene.render.engine = 'BLENDER_EEVEE_NEXT'
scene.render.resolution_percentage = 50
scene.render.dither_intensity = 0.0
scene.cycles.use_denoising = False
scene.cycles.samples = 128
scene.cycles.sampling_pattern = 'TABULATED_SOBOL'
scene.cycles.light_sampling_threshold = 0.0
scene.cycles.use_adaptive_sampling = False
scene.cycles.use_light_tree = False
scene.cycles.blur_glossy = 0.0
scene.cycles.sample_clamp_indirect = 0.0
scene.view_settings.view_transform = 'Standard'
bpy.context.view_layer.update()

# ---- added for rendering (the .blend has no active camera and no usable light): camera, sun
cam_auto = bpy.data.cameras.new('AutoCamera')
cam_auto.lens = 50.0
cam_auto.sensor_width = 36.0
cam_auto.clip_end = 1000.0
ob_auto_camera = bpy.data.objects.new('AutoCamera', cam_auto)
scene.collection.objects.link(ob_auto_camera)
ob_auto_camera.location = (10.1006, -12.1962, 7.93363)
ob_auto_camera.rotation_euler = (1.09748, -7.21219e-08, 0.694738)
scene.camera = ob_auto_camera
light_auto_sun = bpy.data.lights.new('AutoSun', 'SUN')
light_auto_sun.energy = 3.0
light_auto_sun.angle = 0.0523599
ob_auto_sun = bpy.data.objects.new('AutoSun', light_auto_sun)
scene.collection.objects.link(ob_auto_sun)
ob_auto_sun.rotation_euler = (0.872665, 0.174533, 0.523599)
bpy.context.view_layer.update()
